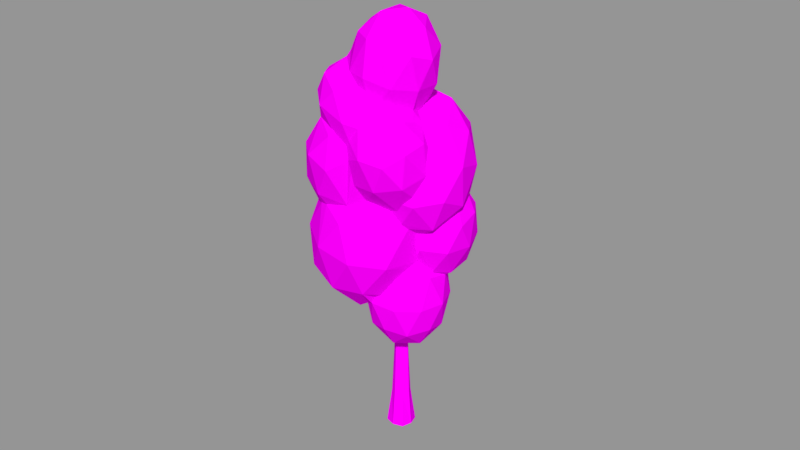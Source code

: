# Source: 7_tree.blend  (saved by Blender 5.0.118; exported with 4.5.12 LTS)
import bpy
from mathutils import Matrix  # noqa: F401  (used for matrix-valued properties, if any)

bpy.ops.wm.read_factory_settings(use_empty=True)
scene = bpy.context.scene
scene.name = 'Scene'

# ---- collections
col_1 = bpy.data.collections.new('Коллекция 1'); scene.collection.children.link(col_1)

# ---- images (referenced by path relative to the original .blend; pixels are not part of the script)
import os
ASSET_DIR = os.environ.get("B2B_ASSET_DIR", "")  # directory of the original .blend (textures are referenced by path, not embedded)
HERE = os.path.dirname(os.path.abspath(__file__))  # packed textures are extracted next to this script under _unpacked/

def load_image(name, relpath, width, height, colorspace="sRGB"):
    """Load a texture the original file referenced (path relative to the .blend, or extracted next to this script)."""
    p = next((c for c in (os.path.join(HERE, relpath), os.path.join(ASSET_DIR, relpath)) if relpath and os.path.exists(c)), "")
    if p:
        img = bpy.data.images.load(p, check_existing=True)
        img.name = name
    else:  # same state as the original file: an image datablock whose file is absent (Cycles renders it pink)
        img = bpy.data.images.new(name, width, height)
        img.source = "FILE"
        img.filepath = "//" + (relpath or name)
    img.colorspace_settings.name = colorspace
    return img
img_7_tree_png = load_image('_7_tree.png', 'newtree/source/tree_X12_+X1_Rock_Pack+bonus_/_7_tree.png', 1024, 1024, 'sRGB')

# ---- materials (node trees are filled in below, after node groups)
mat_7_tree = bpy.data.materials.new('_7_tree')
mat_7_tree.alpha_threshold = 0.0
mat_7_tree.use_backface_culling_lightprobe_volume = False
mat_7_tree.roughness = 0.5

# ---- material node trees
mat_7_tree.use_nodes = True; mat_7_tree.node_tree.nodes.clear()
_N = mat_7_tree.node_tree.nodes; _L = mat_7_tree.node_tree.links
n0 = _N.new('ShaderNodeOutputMaterial'); n0.name = 'Material Output'; n0.location = (300, 300)
n1 = _N.new('ShaderNodeBsdfDiffuse'); n1.name = 'Diffuse BSDF'; n1.location = (10, 300)
n2 = _N.new('ShaderNodeTexImage'); n2.name = 'Image Texture'; n2.location = (-229, 293)
n2.width = 140
n2.image = img_7_tree_png
_L.new(n1.outputs[0], n0.inputs[0])
_L.new(n2.outputs[0], n1.inputs[0])
n0.is_active_output = True

# ---- meshes
me_icosphere_042 = bpy.data.meshes.new('Icosphere.042')
me_icosphere_042.from_pydata([(0.2904, 0.08845, 0.04781), (-0.1046, 0.2802, 0.06088), (0.1046, -0.2802, -0.06088), (-0.2904, -0.08845, -0.04781), (-0.02469, -0.4426, 0.503), (0.09543, -0.2043, 0.5733), (-0.16, -0.08039, 0.5817), (-0.2801, -0.3187, 0.5115), (-0.3215, -0.8634, 1.458), (-0.1053, -0.793, 1.499), (0.2571, -0.1248, -0.00851), (-0.2571, 0.1248, 0.00851), (0.1039, -0.3568, 0.5359), (-0.2886, -0.1663, 0.5489), (0.1209, 0.2399, 0.07074), (-0.1209, -0.2399, -0.07074), (-3.717e-05, -0.07842, 0.5964), (-0.1846, -0.4446, 0.4884), (-0.188, -0.5797, 1.535), (-0.4608, -0.4278, 1.59), (-1.14, -0.1444, 2.112), (-0.2533, 0.02982, 2.24), (0.2309, -0.7285, 2.098), (-1.204, -1.01, 1.891), (-0.868, -0.2701, 2.942), (-0.3122, -0.08981, 1.828), (-0.8334, -0.1922, 1.752), (-0.7114, 0.07672, 2.134), (-1.27, -0.5347, 1.929), (-0.8709, -0.7012, 1.622), (-0.02765, -0.5355, 1.744), (0.09432, -0.2666, 2.126), (-0.373, -0.9134, 1.617), (0.03359, -1.09, 1.916), (-0.8097, -1.256, 1.794), (-1.418, -0.4774, 2.42), (-1.456, -0.9864, 2.29), (-0.5516, 0.002888, 2.622), (-1.073, -0.09954, 2.547), (-0.05363, -0.2093, 2.617), (-1.171, -1.432, 2.207), (-1.258, -0.5513, 2.908), (-1.398, -2.129, 2.711), (-1.832, -1.317, 2.722), (-1.244, -2.393, 3.54), (-2.048, -1.974, 3.42), (-1.948, -1.079, 3.559), (-1.586, -0.9043, 2.757), (-1.386, -1.286, 2.449), (-1.13, -1.763, 2.442), (-0.9166, -2.153, 2.738), (-1.681, -1.756, 2.625), (-1.653, -0.7645, 3.248), (-2.004, -1.139, 3.124), (-1.144, -0.6852, 3.368), (-1.335, -2.388, 3.105), (-0.8263, -2.308, 3.226), (-2.063, -1.665, 3.042), (-1.807, -2.142, 3.035), (-1.717, -2.297, 3.523), (-2.131, -1.525, 3.534), (-1.017, -1.622, 6.217), (-0.4026, -2.301, 6.287), (-0.7839, -3.078, 6.06), (-1.634, -2.879, 5.849), (-1.778, -1.98, 5.946), (-1.365, -2.502, 6.514), (-1.512, -1.621, 5.647), (-1.736, -2.078, 5.514), (-0.5651, -1.528, 5.93), (-1.065, -1.411, 5.806), (-0.1191, -2.456, 5.915), (-0.7906, -3.122, 5.622), (-0.3432, -2.912, 5.781), (-1.652, -2.606, 5.457), (-1.29, -3.005, 5.498), (-1.48, -1.719, 6.146), (-0.6716, -1.908, 6.346), (-0.5345, -2.764, 6.254), (-1.258, -3.104, 5.997), (-1.843, -2.458, 5.93), (-1.237, -2.026, 6.48), (-1.685, -2.236, 6.32), (-0.876, -2.425, 6.521), (-1.1, -2.882, 6.388), (-1.6, -2.765, 6.264), (0.48, -0.9517, 2.201), (0.009438, -0.05354, 2.927), (1.122, -0.6326, 3.092), (0.9835, -1.872, 2.9), (0.2221, -0.4189, 4.074), (-0.002421, -2.424, 3.765), (0.9412, -0.7137, 2.524), (0.2871, -0.3734, 2.427), (0.6646, -0.1858, 2.95), (0.8596, -1.442, 2.411), (1.237, -1.255, 2.935), (0.4511, -2.093, 2.656), (-0.569, -0.17, 3.361), (0.7896, -0.4005, 3.625), (0.1355, -0.06014, 3.528), (1.062, -1.79, 3.503), (1.143, -1.061, 3.615), (-0.1284, -2.418, 3.164), (0.5761, -2.308, 3.33), (-0.4441, -0.3848, 4.036), (-0.06213, -1.421, 1.862), (-0.2241, -2.047, 2.12), (-0.732, -1.656, 2.009), (-0.8348, -2.051, 2.547), (-0.3964, -1.537, 1.848), (0.1802, -1.546, 2.025), (-0.09789, -1.766, 1.913), (0.08501, -1.913, 2.176), (-0.4916, -1.904, 2.0), (-0.9773, -1.541, 2.255), (-0.1957, -2.142, 2.425), (-0.8506, -1.907, 2.251), (-0.5521, -2.137, 2.316), (-0.5547, -2.145, 2.677), (-2.027, -1.688, 3.743), (-1.797, -0.8099, 4.213), (-2.192, -1.977, 4.756), (-1.738, -2.827, 4.348), (-1.488, -0.7125, 3.755), (-2.034, -1.153, 3.916), (-1.248, -0.61, 4.251), (-2.0, -2.339, 3.996), (-1.432, -2.631, 3.884), (-2.132, -1.323, 4.511), (-2.267, -1.839, 4.235), (-1.646, -0.9872, 4.718), (-0.7806, -2.604, 3.944), (-2.097, -2.509, 4.591), (-1.878, -1.673, 5.038), (-1.178, -2.981, 4.411), (-1.857, -2.406, 5.087), (-1.59, -2.906, 4.847), (-0.4285, -2.809, 4.29), (-0.09142, -3.275, 4.991), (-0.9577, -3.31, 4.912), (-0.6383, -3.174, 5.572), (-0.7186, -3.157, 4.549), (-0.2094, -3.136, 4.595), (0.1705, -2.874, 4.757), (-1.239, -3.061, 5.101), (0.09432, -3.006, 5.223), (-0.5205, -3.431, 4.961), (-0.8419, -3.372, 5.302), (-0.2271, -2.947, 5.564), (-0.3327, -3.351, 5.348), (-0.8789, -0.5243, 5.015), (-1.551, -1.153, 5.047), (-0.6161, -0.4804, 4.62), (-1.153, -0.5478, 4.623), (-1.291, -0.7507, 5.095), (-0.4219, -0.6418, 5.09), (-0.839, -0.8089, 5.384), (-1.234, -1.178, 5.403), (-1.048, -1.226, 5.47), (0.04423, -1.509, 5.743), (0.4055, -2.466, 5.643), (-1.342, -1.578, 5.362), (-0.1257, -1.092, 5.448), (-0.5156, -1.285, 5.679), (0.4023, -1.542, 5.51), (0.3388, -2.015, 5.781), (-0.01617, -2.418, 5.827), (0.6147, -2.105, 5.452), (0.4302, -2.564, 5.294), (0.0403, -2.758, 5.526), (0.7697, -2.146, 3.923), (-0.2303, -2.471, 3.923), (0.3225, -0.7694, 4.818), (0.9405, -1.62, 4.818), (0.3089, -2.429, 3.845), (0.9971, -1.929, 4.37), (0.9971, -1.311, 4.37), (0.6338, -2.429, 4.37), (0.6338, -0.811, 4.37), (0.7343, -2.12, 4.896), (0.7343, -1.12, 4.896), (0.2085, -1.12, 5.221), (0.07563, -1.163, 5.221), (0.1658, -1.252, 5.26), (0.4892, -2.125, 5.043), (0.524, -1.709, 5.211), (-0.1756, -0.7347, 4.583), (-0.1419, -0.8654, 4.953), (-0.172, -0.7785, 4.807), (-0.4283, -1.034, 5.396), (-0.2001, -1.012, 5.195), (-0.1074, -1.045, 5.098), (-0.6618, -1.077, 5.452), (-0.7893, -1.193, 5.518), (-1.16, -1.335, 5.411), (-1.322, -1.43, 5.277), (0.09, -2.708, 5.319), (0.1548, -2.662, 5.188), (0.2532, -2.485, 5.02), (0.25, -2.465, 4.828), (0.2021, -2.533, 4.63), (-0.08767, -2.762, 5.471), (-0.04567, -2.586, 4.337), (-0.4256, -2.437, 4.186), (0.2497, -2.375, 4.93), (-0.677, -2.726, 4.29), (-0.8633, -2.867, 4.433), (-1.085, -2.942, 4.603), (-1.3, -2.819, 4.973), (-1.245, -2.891, 4.879), (-1.492, -1.472, 5.091), (-1.454, -1.609, 5.14), (-1.565, -1.108, 4.831), (-1.586, -1.257, 4.914), (-1.038, -0.6678, 4.275), (-0.8979, -0.6947, 4.138), (-1.254, -0.7087, 4.388), (-1.542, -0.9144, 4.632), (-1.016, -0.7025, 3.786), (-0.7385, -0.7411, 4.111), (-0.9168, -0.671, 3.899), (-0.5658, -2.247, 3.869), (-0.7432, -2.208, 3.715), (-0.386, -2.065, 2.752), (-0.3246, -0.7514, 4.288), (-0.1955, -2.364, 3.8), (0.04503, -0.6613, 4.253), (0.3623, -2.265, 3.738), (0.1876, -2.341, 3.752), (0.515, -2.182, 3.774), (-0.1715, -2.061, 2.619), (0.2295, -1.688, 2.348), (0.1489, -1.822, 2.446), (0.06464, -1.936, 2.53), (0.2256, -1.422, 2.235), (0.196, -1.294, 2.234), (0.5319, -0.827, 4.168), (0.8107, -1.133, 4.004), (0.6827, -0.9518, 4.118), (0.8894, -1.444, 3.967), (0.8827, -1.678, 3.853), (0.6517, -2.06, 3.764), (-1.193, -1.501, 5.445), (-1.348, -1.702, 5.316), (-1.376, -1.81, 5.219), (-1.514, -2.169, 5.233), (-1.466, -1.996, 5.246), (-1.496, -2.313, 5.21), (-1.332, -2.615, 5.199), (-1.233, -2.802, 5.275), (-1.069, -1.44, 5.515), (-1.113, -2.968, 5.386), (-0.8737, -3.064, 5.525), (-0.5784, -1.487, 5.723), (-0.8374, -1.42, 5.624), (-0.4157, -1.583, 5.778), (-0.3616, -2.878, 5.591), (-0.6481, -3.037, 5.596), (-0.2232, -1.849, 5.883), (-0.1035, -2.492, 5.755), (-0.146, -2.074, 5.863), (-0.21, -2.707, 5.535), (-1.968, -1.444, 3.759), (-1.972, -1.815, 3.754), (-1.899, -1.248, 3.75), (-1.868, -2.009, 3.755), (-1.76, -2.112, 3.715), (-1.588, -2.233, 3.702), (-1.534, -0.886, 3.662), (-1.319, -2.307, 3.674), (-1.107, -0.8385, 3.602), (-1.276, -0.8352, 3.6), (-1.153, -2.296, 3.635), (-1.013, -2.257, 3.621), (-0.8832, -2.191, 3.639), (-1.027, -0.7166, 3.125), (-1.056, -0.7062, 3.272), (-0.5992, -1.981, 2.848), (-0.7297, -2.014, 2.769), (-0.8434, -1.995, 2.671), (-0.9997, -1.801, 2.506), (-0.7298, -2.168, 3.351), (-0.6666, -2.138, 3.084), (-0.6359, -2.073, 2.95), (0.1092, -1.178, 2.237), (-0.009765, -1.196, 2.0), (-0.2108, -1.269, 1.898), (-1.032, -1.582, 2.429), (-0.5684, -1.408, 1.939), (-0.3572, -1.371, 1.882), (-0.7321, -1.476, 2.025), (-1.241, -1.405, 2.44), (0.2079, -0.9276, 2.222), (-1.456, -0.9162, 2.707), (0.2309, -0.6928, 2.309), (-1.274, -0.705, 2.915), (-0.8583, -0.5438, 3.1), (-0.591, -0.3407, 2.995), (0.06975, -0.3706, 2.499), (0.1713, -0.4969, 2.385), (-0.1423, -0.2525, 2.718), (-0.2825, -0.2403, 2.779), (-0.4544, -0.2734, 2.912), (-0.1748, -0.8946, 1.738), (-0.203, -0.7274, 1.68), (-0.4216, -0.7128, 1.607)], [], [(13, 7, 306), (15, 4, 17), (14, 6, 16), (11, 7, 13), (10, 5, 12), (12, 9, 8), (17, 8, 306), (16, 6, 18), (4, 12, 8), (306, 305, 18), (10, 4, 2), (11, 6, 1), (6, 306, 18), (18, 305, 304, 9), (5, 18, 9), (7, 17, 306), (14, 5, 0), (15, 7, 3), (15, 2, 4), (14, 1, 6), (11, 3, 7), (10, 0, 5), (12, 5, 9), (17, 4, 8), (8, 9, 304, 32), (306, 8, 32), (10, 12, 4), (11, 13, 6), (6, 13, 306), (5, 16, 18), (14, 16, 5), (15, 17, 7), (19, 26, 25), (20, 26, 28), (19, 25, 30), (19, 30, 305, 306), (20, 28, 35), (21, 27, 37), (22, 31, 300, 295), (23, 34, 40), (20, 35, 38), (21, 37, 39), (22, 295, 293), (23, 40, 36), (24, 41, 276, 297), (41, 294, 296), (36, 48, 294), (36, 40, 292, 48), (40, 288, 292), (39, 37, 303, 302, 301), (37, 24, 298, 303), (38, 41, 24), (38, 35, 41), (35, 294, 41), (40, 115, 288), (40, 34, 291, 115), (34, 290, 289, 291), (33, 22, 293, 285), (31, 21, 39), (37, 38, 24), (37, 27, 38), (27, 20, 38), (35, 36, 294), (35, 28, 36), (28, 23, 36), (29, 34, 23), (29, 32, 34), (32, 290, 34), (290, 32, 33), (30, 22, 33), (30, 31, 22), (30, 25, 31), (25, 21, 31), (28, 29, 23), (28, 26, 29), (26, 19, 29), (25, 27, 21), (25, 26, 27), (26, 20, 27), (42, 50, 55), (43, 51, 57), (42, 55, 58), (43, 57, 53), (44, 273, 270), (45, 59, 266), (46, 60, 263, 265), (60, 45, 266, 264), (59, 44, 270, 268), (53, 60, 46), (53, 57, 60), (57, 45, 60), (58, 59, 45), (58, 55, 59), (55, 44, 59), (56, 275, 274, 273, 44), (56, 282, 275), (54, 269, 272, 271), (54, 52, 269), (52, 46, 269), (57, 58, 45), (57, 51, 58), (51, 42, 58), (55, 56, 44), (55, 50, 56), (50, 284, 283, 56), (52, 53, 46), (52, 47, 53), (47, 43, 53), (48, 51, 43), (48, 49, 51), (49, 42, 51), (49, 50, 42), (49, 281, 280, 50), (47, 48, 43), (61, 76, 81), (62, 77, 83), (63, 78, 84), (64, 79, 85), (65, 80, 82), (82, 85, 66), (82, 80, 85), (80, 64, 85), (85, 84, 66), (85, 79, 84), (79, 63, 84), (84, 83, 66), (84, 78, 83), (78, 62, 83), (83, 81, 66), (83, 77, 81), (77, 61, 81), (81, 82, 66), (81, 76, 82), (76, 65, 82), (68, 80, 65), (68, 74, 80), (74, 64, 80), (75, 79, 64), (75, 72, 79), (72, 63, 79), (73, 78, 63), (73, 71, 78), (71, 62, 78), (259, 77, 62), (259, 69, 77), (69, 61, 77), (70, 76, 61), (70, 67, 76), (67, 65, 76), (74, 75, 64), (74, 249, 250, 75), (72, 73, 63), (72, 258, 257, 73), (71, 259, 62), (71, 167, 261, 259), (69, 70, 61), (69, 254, 255, 70), (67, 68, 65), (86, 93, 92), (87, 93, 299, 39, 301, 302), (86, 92, 95), (86, 95, 235), (86, 235, 236, 285, 293), (87, 302, 303, 298, 98), (88, 94, 99), (89, 96, 101), (87, 98, 100), (88, 99, 102), (89, 101, 104), (90, 105, 225, 227), (105, 219, 221, 220), (276, 277, 54, 271, 219), (103, 91, 223), (104, 230, 228, 229, 91), (104, 101, 242, 230), (102, 239, 238, 240), (102, 99, 239), (99, 90, 237, 239), (100, 105, 90), (100, 98, 105), (98, 219, 105), (103, 104, 91), (103, 97, 104), (97, 89, 104), (101, 102, 240, 241), (101, 96, 102), (96, 88, 102), (99, 100, 90), (99, 94, 100), (94, 87, 100), (98, 276, 219), (98, 298, 297, 276), (95, 89, 97), (95, 96, 89), (95, 92, 96), (92, 88, 96), (93, 86, 293, 295, 300), (92, 94, 88), (92, 93, 94), (93, 87, 94), (106, 287, 286), (106, 286, 111), (106, 111, 112), (106, 112, 110), (107, 113, 116), (108, 114, 117), (107, 116, 118), (108, 117, 115), (109, 119, 279, 280), (119, 224, 278), (115, 281, 288), (115, 117, 281), (117, 109, 281), (118, 119, 109), (118, 116, 119), (116, 231, 224, 119), (117, 118, 109), (117, 114, 118), (114, 107, 118), (116, 234, 231), (116, 113, 234), (113, 232, 233, 234), (110, 114, 108), (110, 112, 114), (112, 107, 114), (112, 113, 107), (112, 111, 113), (111, 232, 113), (111, 235, 232), (111, 286, 236, 235), (286, 285, 236), (120, 264, 266, 267, 127), (121, 125, 129), (120, 127, 130), (121, 129, 131), (122, 133, 136), (123, 135, 137), (137, 210, 209, 249), (137, 135, 208, 210), (135, 207, 208), (134, 122, 136), (136, 137, 249), (136, 133, 137), (133, 123, 137), (128, 135, 123), (128, 132, 135), (132, 206, 207, 135), (131, 134, 211, 214, 213), (131, 129, 134), (129, 122, 134), (130, 133, 122), (130, 127, 133), (127, 123, 133), (132, 204, 206), (132, 223, 222, 204), (126, 121, 131), (129, 130, 122), (129, 125, 130), (125, 120, 130), (127, 128, 123), (127, 267, 268, 128), (124, 121, 126), (124, 125, 121), (124, 269, 265, 125), (138, 203, 143), (138, 143, 142), (139, 146, 150), (140, 147, 148), (148, 150, 141), (148, 147, 150), (147, 139, 150), (150, 149, 141), (150, 146, 149), (146, 197, 202, 149), (149, 257, 258, 141), (149, 262, 257), (145, 140, 148), (142, 147, 140), (142, 143, 147), (143, 139, 147), (144, 146, 139), (144, 205, 146), (205, 199, 198, 197, 146), (143, 144, 139), (143, 203, 144), (203, 201, 144), (225, 216, 153), (225, 153, 187), (151, 155, 157), (152, 212, 158), (158, 195, 159), (158, 212, 196, 195), (156, 151, 157), (157, 158, 159, 194), (157, 155, 158), (155, 152, 158), (153, 151, 156), (154, 155, 151), (154, 218, 155), (218, 152, 155), (153, 154, 151), (153, 216, 154), (216, 215, 217, 154), (218, 213, 214, 152), (159, 195, 196, 162), (159, 162, 243, 251), (159, 251, 255, 254, 164), (160, 259, 166), (167, 170, 161), (167, 260, 262, 170), (170, 169, 161), (170, 202, 197, 198, 169), (169, 168, 161), (169, 185, 168), (168, 166, 161), (168, 165, 166), (165, 160, 166), (166, 167, 161), (166, 259, 261, 167), (163, 160, 165), (164, 259, 160), (164, 254, 256, 259), (163, 164, 160), (163, 190, 193, 164), (162, 212, 245, 244), (162, 196, 212), (171, 242, 241), (171, 241, 176), (172, 175, 203), (171, 176, 178), (200, 180, 185, 205), (173, 188, 182), (174, 181, 186), (186, 182, 184), (186, 181, 182), (181, 173, 182), (182, 183, 184), (182, 188, 192, 183), (180, 174, 186), (177, 181, 174), (177, 179, 181), (179, 173, 181), (227, 189, 188, 173), (227, 225, 187, 189), (203, 200, 201), (178, 180, 200), (178, 176, 180), (176, 174, 180), (179, 227, 173), (179, 237, 227), (203, 178, 200), (203, 175, 178), (175, 171, 178), (176, 177, 174), (176, 241, 177), (168, 186, 165), (184, 183, 163, 165), (185, 186, 168), (186, 184, 165), (194, 193, 190, 157), (192, 156, 190, 191), (187, 153, 156), (191, 190, 163), (192, 188, 189, 187, 156), (157, 190, 156), (192, 191, 163, 183), (198, 199, 205, 169), (204, 203, 138), (205, 185, 169), (201, 200, 205, 144), (202, 262, 149), (217, 215, 126), (214, 211, 212, 152), (217, 218, 154), (208, 142, 140), (204, 222, 172), (206, 204, 138), (249, 209, 145), (208, 207, 142), (207, 206, 138, 142), (208, 140, 145), (209, 210, 208, 145), (213, 218, 131), (238, 239, 179, 177), (228, 230, 242, 171, 175), (225, 220, 216), (222, 226, 172), (226, 91, 229, 175, 172), (220, 221, 126, 215, 216), (229, 228, 175), (231, 234, 233, 232, 97), (231, 97, 103), (224, 231, 103, 283, 284), (227, 237, 90), (219, 271, 272, 124), (241, 240, 238, 177), (221, 219, 124, 126), (97, 232, 235, 95), (239, 237, 179), (251, 243, 67, 70), (256, 254, 69), (71, 260, 167), (247, 245, 212, 211, 134), (245, 247, 246, 248, 68), (257, 262, 73), (255, 251, 70), (262, 260, 71, 73), (252, 145, 148), (258, 72, 253, 141), (75, 252, 253, 72), (243, 162, 244, 245, 67), (249, 248, 246, 136), (248, 249, 74), (262, 202, 170), (252, 250, 249, 145), (248, 74, 68), (253, 252, 148, 141), (250, 252, 75), (246, 247, 134, 136), (268, 270, 273, 128), (265, 269, 46), (278, 279, 119), (275, 282, 223), (280, 279, 278, 284, 50), (283, 282, 56), (264, 120, 263, 60), (268, 267, 266, 59), (272, 269, 124), (282, 283, 103, 223), (284, 278, 224), (265, 263, 120, 125), (274, 275, 223, 132), (280, 281, 109), (273, 274, 132, 128), (286, 287, 290, 33), (48, 292, 288, 49), (290, 287, 106, 110), (296, 276, 41), (296, 52, 54), (297, 298, 24), (288, 281, 49), (115, 291, 108), (39, 299, 300, 31), (289, 290, 110), (291, 289, 110, 108), (296, 47, 52), (296, 294, 47), (300, 299, 93), (32, 304, 305, 30, 33), (19, 306, 32, 29), (47, 294, 48), (67, 245, 68), (223, 91, 226, 222), (101, 241, 242), (172, 203, 204), (186, 185, 180), (193, 194, 159, 164), (131, 218, 217, 126), (220, 225, 105), (69, 259, 256), (277, 276, 296, 54), (285, 286, 33)])
_uv = me_icosphere_042.uv_layers.new(name='UVMap')
_uv.uv.foreach_set('vector', [0.6376, 0.6996, 0.6553, 0.7021, 0.6498, 0.8281, 0.9869, 0.4781, 0.9674, 0.4257, 0.9854, 0.4268, 0.9908, 0.9361, 0.9713, 0.8744, 0.9891, 0.8743, 0.6296, 0.6349, 0.6553, 0.7021, 0.6376, 0.6996, 0.9632, 0.5515, 0.9808, 0.6129, 0.9652, 0.6118, 0.1975, 0.326, 0.2232, 0.3795, 0.2107, 0.3894, 0.6708, 0.7014, 0.6731, 0.8163, 0.6498, 0.8281, 0.9891, 0.8743, 0.9713, 0.8744, 0.9902, 0.7704, 0.9503, 0.6197, 0.9652, 0.6118, 0.9515, 0.7278, 0.965, 0.7528, 0.9908, 0.7479, 0.9902, 0.7704, 0.9632, 0.5515, 0.9503, 0.6197, 0.9399, 0.5607, 0.946, 0.9277, 0.9713, 0.8744, 0.9667, 0.9396, 0.9713, 0.8744, 0.965, 0.7528, 0.9902, 0.7704, 0.9871, 0.7198, 0.9808, 0.7355, 0.9699, 0.7412, 0.969, 0.7146, 0.9808, 0.6129, 0.9871, 0.7198, 0.969, 0.7146, 0.6553, 0.7021, 0.6708, 0.7014, 0.6498, 0.8281, 0.9568, 0.1483, 0.9819, 0.1036, 0.9819, 0.1531, 0.5469, 0.9397, 0.5712, 0.8853, 0.5719, 0.9397, 0.9583, 0.5406, 0.935, 0.5303, 0.9583, 0.481, 0.9908, 0.9361, 0.9667, 0.9396, 0.9713, 0.8744, 0.6296, 0.6349, 0.654, 0.6399, 0.6553, 0.7021, 0.9632, 0.5515, 0.9871, 0.5501, 0.9808, 0.6129, 0.9652, 0.6118, 0.9808, 0.6129, 0.969, 0.7146, 0.9854, 0.4268, 0.9674, 0.4257, 0.9869, 0.332, 0.246, 0.3267, 0.2663, 0.3105, 0.2748, 0.3325, 0.2505, 0.34, 0.6498, 0.8281, 0.6731, 0.8163, 0.6711, 0.8356, 0.9632, 0.5515, 0.9652, 0.6118, 0.9503, 0.6197, 0.946, 0.9277, 0.9549, 0.8679, 0.9713, 0.8744, 0.9713, 0.8744, 0.9549, 0.8679, 0.965, 0.7528, 0.9819, 0.1036, 0.9655, 0.09884, 0.9803, 0.008923, 0.9568, 0.1483, 0.9655, 0.09884, 0.9819, 0.1036, 0.6731, 0.6373, 0.6708, 0.7014, 0.6553, 0.7021, 0.3434, 0.03303, 0.3909, 0.008923, 0.3723, 0.05264, 0.5876, 0.3605, 0.6299, 0.332, 0.6272, 0.3856, 0.3434, 0.03303, 0.3723, 0.05264, 0.3254, 0.08147, 0.04599, 0.08547, 0.09923, 0.07832, 0.08604, 0.1023, 0.06082, 0.1097, 0.5876, 0.3605, 0.6272, 0.3856, 0.5784, 0.4172, 0.4092, 0.08407, 0.4296, 0.03892, 0.4568, 0.08927, 0.3295, 0.1331, 0.364, 0.1115, 0.3689, 0.143, 0.3489, 0.1476, 0.009499, 0.1885, 0.0518, 0.1862, 0.04308, 0.2369, 0.5876, 0.3605, 0.5784, 0.4172, 0.5509, 0.3831, 0.4092, 0.08407, 0.4568, 0.08927, 0.4163, 0.1341, 0.5764, 0.3096, 0.581, 0.2878, 0.5965, 0.3096, 0.6673, 0.4215, 0.6736, 0.4769, 0.6252, 0.453, 0.919, 0.1011, 0.9095, 0.04862, 0.9499, 0.0535, 0.948, 0.08037, 0.9095, 0.04862, 0.9067, 0.008923, 0.9189, 0.03634, 0.6252, 0.453, 0.6364, 0.4867, 0.5861, 0.4743, 0.6252, 0.453, 0.6736, 0.4769, 0.6503, 0.492, 0.6364, 0.4867, 0.5433, 0.2917, 0.5258, 0.3158, 0.5167, 0.2878, 0.946, 0.1788, 0.9003, 0.1515, 0.9441, 0.1363, 0.9441, 0.155, 0.9499, 0.1668, 0.9003, 0.1515, 0.919, 0.1011, 0.9452, 0.1188, 0.9441, 0.1363, 0.8679, 0.1012, 0.9095, 0.04862, 0.919, 0.1011, 0.8679, 0.1012, 0.8614, 0.04703, 0.9095, 0.04862, 0.5784, 0.4172, 0.5861, 0.4743, 0.549, 0.4506, 0.5433, 0.2917, 0.5433, 0.3166, 0.5258, 0.3158, 0.04308, 0.2369, 0.0518, 0.1862, 0.07839, 0.2109, 0.06808, 0.2384, 0.0518, 0.1862, 0.104, 0.1762, 0.08761, 0.1928, 0.07839, 0.2109, 0.1334, 0.1316, 0.1483, 0.09568, 0.1592, 0.1196, 0.1594, 0.1479, 0.364, 0.1115, 0.4092, 0.08407, 0.4163, 0.1341, 0.9003, 0.1515, 0.8679, 0.1012, 0.919, 0.1011, 0.9003, 0.1515, 0.8521, 0.15, 0.8679, 0.1012, 0.8521, 0.15, 0.837, 0.09835, 0.8679, 0.1012, 0.5784, 0.4172, 0.6252, 0.453, 0.5861, 0.4743, 0.5784, 0.4172, 0.6272, 0.3856, 0.6252, 0.453, 0.6272, 0.3856, 0.6673, 0.4215, 0.6252, 0.453, 0.01767, 0.1329, 0.0518, 0.1862, 0.009499, 0.1885, 0.01767, 0.1329, 0.07325, 0.1256, 0.0518, 0.1862, 0.07325, 0.1256, 0.104, 0.1762, 0.0518, 0.1862, 0.104, 0.1762, 0.07325, 0.1256, 0.1334, 0.1316, 0.09923, 0.07832, 0.1483, 0.09568, 0.1334, 0.1316, 0.3254, 0.08147, 0.364, 0.1115, 0.3295, 0.1331, 0.3254, 0.08147, 0.3723, 0.05264, 0.364, 0.1115, 0.3723, 0.05264, 0.4092, 0.08407, 0.364, 0.1115, 0.6272, 0.3856, 0.6767, 0.3678, 0.6673, 0.4215, 0.6272, 0.3856, 0.6299, 0.332, 0.6767, 0.3678, 0.009302, 0.09007, 0.04599, 0.08547, 0.01767, 0.1329, 0.3723, 0.05264, 0.4296, 0.03892, 0.4092, 0.08407, 0.3723, 0.05264, 0.3909, 0.008923, 0.4296, 0.03892, 0.3909, 0.008923, 0.441, 0.009687, 0.4296, 0.03892, 0.0705, 0.3309, 0.1193, 0.3089, 0.1049, 0.3661, 0.6027, 0.5205, 0.6475, 0.5469, 0.595, 0.5778, 0.0705, 0.3309, 0.1049, 0.3661, 0.04699, 0.3661, 0.6027, 0.5205, 0.595, 0.5778, 0.5516, 0.5367, 0.6651, 0.8556, 0.6475, 0.8581, 0.6511, 0.8422, 0.7216, 0.9355, 0.7354, 0.8891, 0.7623, 0.9218, 0.4635, 0.7033, 0.4842, 0.6587, 0.5027, 0.6772, 0.4916, 0.696, 0.7412, 0.9672, 0.7216, 0.9355, 0.7623, 0.9218, 0.7633, 0.9414, 0.7354, 0.8891, 0.7492, 0.8381, 0.7633, 0.852, 0.76, 0.8826, 0.5516, 0.5367, 0.5426, 0.6, 0.5135, 0.5583, 0.5516, 0.5367, 0.595, 0.5778, 0.5426, 0.6, 0.595, 0.5778, 0.5875, 0.6283, 0.5426, 0.6, 0.6835, 0.897, 0.7354, 0.8891, 0.7216, 0.9355, 0.6835, 0.897, 0.6997, 0.8398, 0.7354, 0.8891, 0.6997, 0.8398, 0.7492, 0.8381, 0.7354, 0.8891, 0.6651, 0.9136, 0.6296, 0.8814, 0.6407, 0.871, 0.6475, 0.8581, 0.6651, 0.8556, 0.6651, 0.9136, 0.6415, 0.9155, 0.6296, 0.8814, 0.4657, 0.8027, 0.4793, 0.7527, 0.4854, 0.7798, 0.495, 0.795, 0.4657, 0.8027, 0.4354, 0.7519, 0.4793, 0.7527, 0.4354, 0.7519, 0.4635, 0.7033, 0.4793, 0.7527, 0.595, 0.5778, 0.6386, 0.6102, 0.5875, 0.6283, 0.595, 0.5778, 0.6475, 0.5469, 0.6386, 0.6102, 0.6475, 0.5469, 0.6767, 0.5757, 0.6386, 0.6102, 0.6997, 0.8398, 0.7294, 0.7955, 0.7492, 0.8381, 0.1049, 0.3661, 0.1193, 0.3089, 0.1571, 0.3369, 0.1193, 0.3089, 0.1538, 0.295, 0.1596, 0.3076, 0.1571, 0.3369, 0.5248, 0.5026, 0.5516, 0.5367, 0.5135, 0.5583, 0.5248, 0.5026, 0.5772, 0.4804, 0.5516, 0.5367, 0.5772, 0.4804, 0.6027, 0.5205, 0.5516, 0.5367, 0.6364, 0.4867, 0.6475, 0.5469, 0.6027, 0.5205, 0.02871, 0.2443, 0.07025, 0.2736, 0.02556, 0.3089, 0.07025, 0.2736, 0.0705, 0.3309, 0.02556, 0.3089, 0.07025, 0.2736, 0.1193, 0.3089, 0.0705, 0.3309, 0.07025, 0.2736, 0.08737, 0.2726, 0.1174, 0.2882, 0.1193, 0.3089, 0.5772, 0.4804, 0.6364, 0.4867, 0.6027, 0.5205, 0.8618, 0.3781, 0.9161, 0.3752, 0.8933, 0.4278, 0.8164, 0.4524, 0.8314, 0.4171, 0.8666, 0.4715, 0.05586, 0.8191, 0.08626, 0.7803, 0.1054, 0.8369, 0.9253, 0.6495, 0.8856, 0.6815, 0.8856, 0.6213, 0.2825, 0.7331, 0.2423, 0.6969, 0.2848, 0.6889, 0.9513, 0.4296, 0.9606, 0.4744, 0.9218, 0.4706, 0.887, 0.5836, 0.933, 0.6065, 0.8856, 0.6213, 0.933, 0.6065, 0.9253, 0.6495, 0.8856, 0.6213, 0.8856, 0.6213, 0.8396, 0.6587, 0.847, 0.6107, 0.8856, 0.6213, 0.8856, 0.6815, 0.8396, 0.6587, 0.8856, 0.6815, 0.847, 0.7131, 0.8396, 0.6587, 0.1054, 0.8369, 0.1379, 0.7882, 0.1437, 0.8324, 0.1054, 0.8369, 0.08626, 0.7803, 0.1379, 0.7882, 0.08626, 0.7803, 0.1112, 0.7361, 0.1379, 0.7882, 0.8666, 0.4715, 0.8933, 0.4278, 0.9218, 0.4706, 0.8666, 0.4715, 0.8314, 0.4171, 0.8933, 0.4278, 0.8314, 0.4171, 0.8618, 0.3781, 0.8933, 0.4278, 0.8933, 0.4278, 0.9513, 0.4296, 0.9218, 0.4706, 0.8933, 0.4278, 0.9161, 0.3752, 0.9513, 0.4296, 0.9161, 0.3752, 0.9606, 0.3811, 0.9513, 0.4296, 0.2423, 0.7601, 0.2423, 0.6969, 0.2825, 0.7331, 0.2423, 0.7601, 0.191, 0.7283, 0.2423, 0.6969, 0.191, 0.7283, 0.1952, 0.6789, 0.2423, 0.6969, 0.933, 0.7039, 0.8856, 0.6815, 0.9253, 0.6495, 0.933, 0.7039, 0.887, 0.7412, 0.8856, 0.6815, 0.887, 0.7412, 0.847, 0.7131, 0.8856, 0.6815, 0.02764, 0.7655, 0.08626, 0.7803, 0.05586, 0.8191, 0.02764, 0.7655, 0.06016, 0.7167, 0.08626, 0.7803, 0.06016, 0.7167, 0.1112, 0.7361, 0.08626, 0.7803, 0.09142, 0.6789, 0.1437, 0.7294, 0.1112, 0.7361, 0.7702, 0.9238, 0.8092, 0.8894, 0.8314, 0.9211, 0.8159, 0.3579, 0.8618, 0.3781, 0.8314, 0.4171, 0.8682, 0.332, 0.9161, 0.3752, 0.8618, 0.3781, 0.8682, 0.332, 0.9263, 0.3338, 0.9161, 0.3752, 0.9263, 0.3338, 0.9606, 0.3811, 0.9161, 0.3752, 0.191, 0.7283, 0.1505, 0.7078, 0.1952, 0.6789, 0.191, 0.7283, 0.1636, 0.758, 0.1505, 0.7417, 0.1505, 0.7078, 0.01052, 0.8129, 0.02764, 0.7655, 0.05586, 0.8191, 0.01052, 0.8129, 0.009302, 0.7947, 0.01106, 0.76, 0.02764, 0.7655, 0.06016, 0.7167, 0.09142, 0.6789, 0.1112, 0.7361, 0.06016, 0.7167, 0.05124, 0.7038, 0.07582, 0.6892, 0.09142, 0.6789, 0.8159, 0.3579, 0.8682, 0.332, 0.8618, 0.3781, 0.8092, 0.8894, 0.794, 0.8727, 0.803, 0.8428, 0.8314, 0.8365, 0.2848, 0.7913, 0.2423, 0.7601, 0.2825, 0.7331, 0.3118, 0.1666, 0.3721, 0.1516, 0.3242, 0.2198, 0.4464, 0.1574, 0.3721, 0.1516, 0.3909, 0.1397, 0.4163, 0.1341, 0.4275, 0.1357, 0.4413, 0.1287, 0.1854, 0.1067, 0.237, 0.07335, 0.2499, 0.1389, 0.1854, 0.1067, 0.2499, 0.1389, 0.1793, 0.1637, 0.1854, 0.1067, 0.1793, 0.1637, 0.1718, 0.1537, 0.1594, 0.1479, 0.1592, 0.1196, 0.4464, 0.1574, 0.4413, 0.1287, 0.4606, 0.1259, 0.4719, 0.1231, 0.5099, 0.1468, 0.365, 0.2734, 0.4034, 0.2144, 0.4407, 0.2796, 0.6924, 0.7097, 0.6835, 0.6384, 0.7461, 0.6793, 0.4464, 0.1574, 0.5099, 0.1468, 0.4885, 0.2114, 0.365, 0.2734, 0.4407, 0.2796, 0.3846, 0.3254, 0.6924, 0.7097, 0.7461, 0.6793, 0.7563, 0.759, 0.3782, 0.8017, 0.3793, 0.7306, 0.4286, 0.7481, 0.414, 0.7867, 0.3793, 0.7306, 0.4008, 0.6587, 0.4036, 0.6733, 0.4212, 0.6986, 0.4576, 0.8129, 0.4654, 0.81, 0.4657, 0.8027, 0.495, 0.795, 0.5027, 0.8107, 0.2324, 0.9207, 0.167, 0.9407, 0.1662, 0.8552, 0.7563, 0.759, 0.8034, 0.7373, 0.8088, 0.7546, 0.8204, 0.7709, 0.8327, 0.7888, 0.7563, 0.759, 0.7461, 0.6793, 0.7947, 0.7189, 0.8034, 0.7373, 0.7557, 0.6052, 0.8327, 0.6058, 0.813, 0.6185, 0.8031, 0.6434, 0.3846, 0.3254, 0.4407, 0.2796, 0.4587, 0.3228, 0.3439, 0.8464, 0.3782, 0.8017, 0.4201, 0.8335, 0.4276, 0.8464, 0.3118, 0.7776, 0.3793, 0.7306, 0.3782, 0.8017, 0.3118, 0.7776, 0.3196, 0.6967, 0.3793, 0.7306, 0.3196, 0.6967, 0.4008, 0.6587, 0.3793, 0.7306, 0.2324, 0.9207, 0.2094, 0.9906, 0.167, 0.9407, 0.2256, 0.3076, 0.2455, 0.2284, 0.2979, 0.2671, 0.2455, 0.2284, 0.3009, 0.1899, 0.2979, 0.2671, 0.7461, 0.6793, 0.7557, 0.6052, 0.8031, 0.6434, 0.7913, 0.6685, 0.7461, 0.6793, 0.6835, 0.6384, 0.7557, 0.6052, 0.6835, 0.6384, 0.7089, 0.5836, 0.7557, 0.6052, 0.4407, 0.2796, 0.4885, 0.2114, 0.5099, 0.2683, 0.4407, 0.2796, 0.4034, 0.2144, 0.4885, 0.2114, 0.4034, 0.2144, 0.4464, 0.1574, 0.4885, 0.2114, 0.289, 0.9259, 0.2392, 0.8862, 0.289, 0.8393, 0.289, 0.9259, 0.2485, 0.9388, 0.2469, 0.9068, 0.2392, 0.8862, 0.2499, 0.1389, 0.3009, 0.1899, 0.2455, 0.2284, 0.2499, 0.1389, 0.305, 0.1223, 0.3009, 0.1899, 0.2499, 0.1389, 0.237, 0.07335, 0.305, 0.1223, 0.3242, 0.2198, 0.365, 0.2734, 0.3126, 0.2884, 0.1568, 0.07335, 0.1854, 0.1067, 0.1592, 0.1196, 0.1572, 0.1006, 0.1481, 0.08899, 0.3242, 0.2198, 0.4034, 0.2144, 0.365, 0.2734, 0.3242, 0.2198, 0.3721, 0.1516, 0.4034, 0.2144, 0.3721, 0.1516, 0.4464, 0.1574, 0.4034, 0.2144, 0.9055, 0.4885, 0.9282, 0.481, 0.9227, 0.5017, 0.9055, 0.4885, 0.9227, 0.5017, 0.8887, 0.5197, 0.1334, 0.1644, 0.1692, 0.1692, 0.1448, 0.1994, 0.1334, 0.1644, 0.1448, 0.1994, 0.1045, 0.1919, 0.1526, 0.2392, 0.1805, 0.2131, 0.1736, 0.258, 0.465, 0.8891, 0.4354, 0.8922, 0.4461, 0.8525, 0.1526, 0.2392, 0.1736, 0.258, 0.1336, 0.2721, 0.465, 0.8891, 0.4461, 0.8525, 0.4874, 0.8584, 0.8631, 0.5345, 0.8561, 0.4994, 0.8796, 0.5122, 0.8774, 0.5289, 0.8561, 0.4994, 0.8585, 0.481, 0.8819, 0.4961, 0.4874, 0.8584, 0.467, 0.8246, 0.4888, 0.8377, 0.4874, 0.8584, 0.4461, 0.8525, 0.467, 0.8246, 0.4461, 0.8525, 0.4394, 0.8196, 0.467, 0.8246, 0.8241, 0.5214, 0.8561, 0.4994, 0.8631, 0.5345, 0.8241, 0.5214, 0.8159, 0.4822, 0.8561, 0.4994, 0.9353, 0.2711, 0.9583, 0.2735, 0.9698, 0.2975, 0.9573, 0.3125, 0.8445, 0.5569, 0.8241, 0.5214, 0.8631, 0.5345, 0.0933, 0.2646, 0.1158, 0.2358, 0.1336, 0.2721, 0.1158, 0.2358, 0.1526, 0.2392, 0.1336, 0.2721, 0.9353, 0.2711, 0.9594, 0.2426, 0.9583, 0.2735, 0.9353, 0.2711, 0.9295, 0.223, 0.9594, 0.2426, 0.9295, 0.223, 0.9609, 0.206, 0.9601, 0.2251, 0.9594, 0.2426, 0.1045, 0.1919, 0.1158, 0.2358, 0.08407, 0.2264, 0.1045, 0.1919, 0.1448, 0.1994, 0.1158, 0.2358, 0.1448, 0.1994, 0.1526, 0.2392, 0.1158, 0.2358, 0.1448, 0.1994, 0.1805, 0.2131, 0.1526, 0.2392, 0.1448, 0.1994, 0.1692, 0.1692, 0.1805, 0.2131, 0.9423, 0.1865, 0.9609, 0.206, 0.9295, 0.223, 0.9423, 0.1865, 0.9698, 0.1855, 0.9609, 0.206, 0.8887, 0.5197, 0.9227, 0.5017, 0.9143, 0.5369, 0.9046, 0.5403, 0.9227, 0.5017, 0.9282, 0.5306, 0.9143, 0.5369, 0.714, 0.4664, 0.7078, 0.4539, 0.6959, 0.4355, 0.6835, 0.4283, 0.7115, 0.3905, 0.7872, 0.5451, 0.7532, 0.5157, 0.809, 0.4752, 0.714, 0.4664, 0.7115, 0.3905, 0.766, 0.429, 0.5389, 0.8519, 0.5135, 0.7808, 0.5745, 0.8099, 0.9224, 0.8944, 0.884, 0.8681, 0.9392, 0.837, 0.8431, 0.8243, 0.8396, 0.7599, 0.8926, 0.7958, 0.8926, 0.7958, 0.8937, 0.7604, 0.907, 0.7668, 0.9392, 0.773, 0.8926, 0.7958, 0.8396, 0.7599, 0.861, 0.7479, 0.8937, 0.7604, 0.5502, 0.3149, 0.5695, 0.2878, 0.5695, 0.3198, 0.5605, 0.7231, 0.515, 0.7042, 0.5628, 0.6514, 0.9392, 0.837, 0.8926, 0.7958, 0.9392, 0.773, 0.9392, 0.837, 0.884, 0.8681, 0.8926, 0.7958, 0.884, 0.8681, 0.8431, 0.8243, 0.8926, 0.7958, 0.7395, 0.07009, 0.708, 0.1353, 0.687, 0.0763, 0.7395, 0.07009, 0.7825, 0.1287, 0.708, 0.1353, 0.7825, 0.1287, 0.7671, 0.1611, 0.7379, 0.1587, 0.708, 0.1353, 0.5745, 0.8099, 0.5605, 0.7231, 0.6044, 0.7462, 0.588, 0.7747, 0.5872, 0.7937, 0.5745, 0.8099, 0.5135, 0.7808, 0.5605, 0.7231, 0.5135, 0.7808, 0.515, 0.7042, 0.5605, 0.7231, 0.766, 0.429, 0.7674, 0.35, 0.809, 0.3976, 0.766, 0.429, 0.7115, 0.3905, 0.7674, 0.35, 0.7115, 0.3905, 0.7163, 0.332, 0.7674, 0.35, 0.7825, 0.1287, 0.8122, 0.1645, 0.7671, 0.1611, 0.7825, 0.1287, 0.827, 0.102, 0.8302, 0.1272, 0.8122, 0.1645, 0.5996, 0.8786, 0.5389, 0.8519, 0.5745, 0.8099, 0.809, 0.4752, 0.766, 0.429, 0.809, 0.3976, 0.809, 0.4752, 0.7532, 0.5157, 0.766, 0.429, 0.7532, 0.5157, 0.714, 0.4664, 0.766, 0.429, 0.7241, 0.01292, 0.7395, 0.07009, 0.687, 0.0763, 0.7241, 0.01292, 0.7689, 0.008923, 0.7701, 0.02887, 0.7395, 0.07009, 0.4854, 0.634, 0.4366, 0.652, 0.4283, 0.6086, 0.7338, 0.577, 0.7532, 0.5157, 0.7872, 0.5451, 0.7338, 0.577, 0.7193, 0.5614, 0.7277, 0.5142, 0.7532, 0.5157, 0.7762, 0.1866, 0.8191, 0.2121, 0.7518, 0.2364, 0.7762, 0.1866, 0.7518, 0.2364, 0.7182, 0.1906, 0.1793, 0.4392, 0.1394, 0.4591, 0.153, 0.398, 0.8398, 0.2226, 0.8747, 0.1855, 0.8831, 0.234, 0.8831, 0.234, 0.9227, 0.1985, 0.9214, 0.2449, 0.8831, 0.234, 0.8747, 0.1855, 0.9227, 0.1985, 0.1933, 0.3963, 0.1793, 0.4392, 0.153, 0.398, 0.153, 0.398, 0.105, 0.4201, 0.1207, 0.3728, 0.153, 0.398, 0.1394, 0.4591, 0.105, 0.4201, 0.1394, 0.4591, 0.1095, 0.4716, 0.1, 0.4467, 0.105, 0.4201, 0.5787, 0.9034, 0.5898, 0.9107, 0.5961, 0.9467, 0.5878, 0.9548, 0.5787, 0.9034, 0.5961, 0.8853, 0.5898, 0.9107, 0.837, 0.2688, 0.8398, 0.2226, 0.8831, 0.234, 0.7182, 0.1906, 0.6936, 0.2416, 0.6772, 0.1954, 0.7182, 0.1906, 0.7518, 0.2364, 0.6936, 0.2416, 0.7518, 0.2364, 0.7343, 0.2734, 0.6936, 0.2416, 0.1713, 0.495, 0.1394, 0.4591, 0.1793, 0.4392, 0.1713, 0.495, 0.1203, 0.5225, 0.1394, 0.4591, 0.1203, 0.5225, 0.1201, 0.5121, 0.1179, 0.4858, 0.1095, 0.4716, 0.1394, 0.4591, 0.7518, 0.2364, 0.7942, 0.2658, 0.7343, 0.2734, 0.7518, 0.2364, 0.8191, 0.2121, 0.7942, 0.2658, 0.8191, 0.2121, 0.8302, 0.2464, 0.7942, 0.2658, 0.4304, 0.511, 0.444, 0.5719, 0.3855, 0.5485, 0.4304, 0.511, 0.3855, 0.5485, 0.3977, 0.4931, 0.5336, 0.072, 0.5829, 0.05107, 0.5681, 0.1088, 0.6335, 0.04252, 0.6703, 0.07474, 0.6268, 0.09151, 0.6268, 0.09151, 0.636, 0.1046, 0.6211, 0.1132, 0.6268, 0.09151, 0.6703, 0.07474, 0.6505, 0.08677, 0.636, 0.1046, 0.5167, 0.12, 0.5336, 0.072, 0.5681, 0.1088, 0.5681, 0.1088, 0.6268, 0.09151, 0.6211, 0.1132, 0.603, 0.1366, 0.5681, 0.1088, 0.5829, 0.05107, 0.6268, 0.09151, 0.5829, 0.05107, 0.6335, 0.04252, 0.6268, 0.09151, 0.3855, 0.5485, 0.3424, 0.5658, 0.3384, 0.5142, 0.5407, 0.02646, 0.5829, 0.05107, 0.5336, 0.072, 0.5407, 0.02646, 0.5985, 0.008923, 0.5829, 0.05107, 0.5985, 0.008923, 0.6335, 0.04252, 0.5829, 0.05107, 0.3855, 0.5485, 0.3856, 0.597, 0.3424, 0.5658, 0.3855, 0.5485, 0.444, 0.5719, 0.3856, 0.597, 0.444, 0.5719, 0.4278, 0.5849, 0.4158, 0.602, 0.3856, 0.597, 0.2977, 0.5547, 0.2909, 0.5842, 0.2919, 0.6031, 0.2748, 0.5997, 0.6211, 0.1132, 0.636, 0.1046, 0.6505, 0.08677, 0.6676, 0.09614, 0.6211, 0.1132, 0.6676, 0.09614, 0.6538, 0.1106, 0.6428, 0.1228, 0.6211, 0.1132, 0.6428, 0.1228, 0.6295, 0.1481, 0.6217, 0.1786, 0.5985, 0.1731, 0.5839, 0.2334, 0.6357, 0.2329, 0.6103, 0.2812, 0.04381, 0.4558, 0.09477, 0.4548, 0.06337, 0.4962, 0.8654, 0.9481, 0.8552, 0.9409, 0.8396, 0.9139, 0.8654, 0.902, 0.09477, 0.4548, 0.1014, 0.509, 0.06337, 0.4962, 0.09477, 0.4548, 0.1, 0.4467, 0.1095, 0.4716, 0.1179, 0.4858, 0.1014, 0.509, 0.1014, 0.509, 0.05453, 0.5435, 0.06337, 0.4962, 0.1014, 0.509, 0.09243, 0.5514, 0.05453, 0.5435, 0.05453, 0.5435, 0.01894, 0.5106, 0.06337, 0.4962, 0.05453, 0.5435, 0.009302, 0.5562, 0.01894, 0.5106, 0.5559, 0.2513, 0.5839, 0.2334, 0.6103, 0.2812, 0.01894, 0.5106, 0.04381, 0.4558, 0.06337, 0.4962, 0.6103, 0.2812, 0.6357, 0.2329, 0.6498, 0.2474, 0.6703, 0.2702, 0.5486, 0.1845, 0.5839, 0.2334, 0.5559, 0.2513, 0.5985, 0.1731, 0.6357, 0.2329, 0.5839, 0.2334, 0.5985, 0.1731, 0.6217, 0.1786, 0.6214, 0.1995, 0.6357, 0.2329, 0.5486, 0.1845, 0.5985, 0.1731, 0.5839, 0.2334, 0.5486, 0.1845, 0.5616, 0.1535, 0.5823, 0.1388, 0.5985, 0.1731, 0.2636, 0.8218, 0.2482, 0.8326, 0.2347, 0.8144, 0.25, 0.816, 0.6676, 0.09614, 0.6505, 0.08677, 0.6703, 0.07474, 0.2483, 0.514, 0.27, 0.5051, 0.2901, 0.5455, 0.2483, 0.514, 0.2901, 0.5455, 0.2316, 0.5481, 0.04978, 0.9521, 0.009302, 0.9163, 0.06176, 0.9042, 0.1933, 0.626, 0.138, 0.6362, 0.1738, 0.5772, 0.1358, 0.5221, 0.105, 0.5787, 0.09243, 0.5514, 0.1203, 0.5225, 0.2063, 0.5718, 0.2546, 0.5547, 0.2496, 0.611, 0.07619, 0.6285, 0.03364, 0.6371, 0.04776, 0.5706, 0.2679, 0.6666, 0.2496, 0.611, 0.2639, 0.6185, 0.2679, 0.6666, 0.2001, 0.6256, 0.2496, 0.611, 0.2001, 0.6256, 0.2063, 0.5718, 0.2496, 0.611, 0.2496, 0.611, 0.2639, 0.6045, 0.2639, 0.6185, 0.2496, 0.611, 0.2546, 0.5547, 0.2679, 0.5771, 0.2639, 0.6045, 0.105, 0.5787, 0.07619, 0.6285, 0.04776, 0.5706, 0.4397, 0.3524, 0.3757, 0.38, 0.3985, 0.3351, 0.4397, 0.3524, 0.4252, 0.4137, 0.3757, 0.38, 0.4252, 0.4137, 0.3738, 0.4394, 0.3757, 0.38, 0.4327, 0.4804, 0.3741, 0.4871, 0.3603, 0.4774, 0.3738, 0.4394, 0.4327, 0.4804, 0.4304, 0.511, 0.3977, 0.4931, 0.3741, 0.4871, 0.3044, 0.3728, 0.3044, 0.4358, 0.2969, 0.4135, 0.1738, 0.5772, 0.105, 0.5787, 0.1358, 0.5221, 0.1738, 0.5772, 0.138, 0.6362, 0.105, 0.5787, 0.138, 0.6362, 0.07619, 0.6285, 0.105, 0.5787, 0.4252, 0.4137, 0.4327, 0.4804, 0.3738, 0.4394, 0.4252, 0.4137, 0.4478, 0.4258, 0.4327, 0.4804, 0.06176, 0.9042, 0.02614, 0.8497, 0.08445, 0.8436, 0.06176, 0.9042, 0.009302, 0.9163, 0.02614, 0.8497, 0.2444, 0.4544, 0.2483, 0.514, 0.2001, 0.4893, 0.138, 0.6362, 0.09389, 0.6723, 0.07619, 0.6285, 0.138, 0.6362, 0.1661, 0.6659, 0.09389, 0.6723, 0.3408, 0.332, 0.3564, 0.365, 0.3184, 0.381, 0.3376, 0.4229, 0.3393, 0.4368, 0.3118, 0.4567, 0.3184, 0.381, 0.3863, 0.3493, 0.3564, 0.365, 0.3408, 0.332, 0.3564, 0.365, 0.3376, 0.4229, 0.3184, 0.381, 0.603, 0.1366, 0.5823, 0.1388, 0.5616, 0.1535, 0.5681, 0.1088, 0.3492, 0.4626, 0.3384, 0.5142, 0.3152, 0.4898, 0.3374, 0.4718, 0.3977, 0.4931, 0.3855, 0.5485, 0.3384, 0.5142, 0.3374, 0.4718, 0.3152, 0.4898, 0.3118, 0.4567, 0.3492, 0.4626, 0.3603, 0.4774, 0.3741, 0.4871, 0.3977, 0.4931, 0.3384, 0.5142, 0.5681, 0.1088, 0.5616, 0.1535, 0.5167, 0.12, 0.3492, 0.4626, 0.3374, 0.4718, 0.3118, 0.4567, 0.3393, 0.4368, 0.3753, 0.9169, 0.3815, 0.8895, 0.3787, 0.8742, 0.4089, 0.9097, 0.8122, 0.1645, 0.8191, 0.2121, 0.7762, 0.1866, 0.3787, 0.8742, 0.4089, 0.8531, 0.4089, 0.9097, 0.1583, 0.5235, 0.1358, 0.5221, 0.1203, 0.5225, 0.1713, 0.495, 0.1, 0.4467, 0.09048, 0.4369, 0.105, 0.4201, 0.6041, 0.8616, 0.6228, 0.8757, 0.5996, 0.8786, 0.2919, 0.6031, 0.2924, 0.6305, 0.2977, 0.6451, 0.2748, 0.5997, 0.6772, 0.3226, 0.6888, 0.2801, 0.7051, 0.3226, 0.7112, 0.1515, 0.7182, 0.1906, 0.6772, 0.1954, 0.08445, 0.947, 0.08051, 0.9846, 0.04978, 0.9521, 0.7671, 0.1611, 0.8122, 0.1645, 0.7762, 0.1866, 0.1313, 0.8436, 0.1255, 0.8767, 0.09678, 0.8824, 0.7112, 0.1515, 0.7379, 0.1587, 0.7182, 0.1906, 0.7379, 0.1587, 0.7671, 0.1611, 0.7762, 0.1866, 0.7182, 0.1906, 0.1406, 0.9234, 0.09129, 0.9234, 0.09678, 0.8824, 0.1255, 0.8767, 0.1254, 0.8911, 0.1406, 0.9234, 0.09678, 0.8824, 0.5872, 0.7937, 0.5824, 0.8234, 0.5745, 0.8099, 0.475, 0.3853, 0.4571, 0.4054, 0.4252, 0.4137, 0.4397, 0.3524, 0.2637, 0.4666, 0.2634, 0.4859, 0.27, 0.5051, 0.2483, 0.514, 0.2444, 0.4544, 0.4304, 0.511, 0.4487, 0.5544, 0.444, 0.5719, 0.2901, 0.3728, 0.2708, 0.4054, 0.2549, 0.3976, 0.2708, 0.4054, 0.2608, 0.4224, 0.2622, 0.4454, 0.2444, 0.4544, 0.2549, 0.3976, 0.4487, 0.5544, 0.4697, 0.5785, 0.4283, 0.6086, 0.4278, 0.5849, 0.444, 0.5719, 0.2622, 0.4454, 0.2637, 0.4666, 0.2444, 0.4544, 0.1824, 0.2569, 0.1964, 0.2297, 0.1964, 0.2118, 0.1946, 0.1918, 0.2455, 0.2284, 0.1824, 0.2569, 0.2455, 0.2284, 0.2256, 0.3076, 0.1681, 0.2736, 0.1824, 0.2569, 0.2256, 0.3076, 0.1596, 0.3076, 0.1538, 0.295, 0.414, 0.7867, 0.4201, 0.8335, 0.3782, 0.8017, 0.4829, 0.5882, 0.5067, 0.5928, 0.5063, 0.6094, 0.4854, 0.634, 0.5067, 0.3522, 0.4877, 0.362, 0.475, 0.3853, 0.4397, 0.3524, 0.4697, 0.5785, 0.4829, 0.5882, 0.4854, 0.634, 0.4283, 0.6086, 0.2455, 0.2284, 0.1946, 0.1918, 0.1793, 0.1637, 0.2499, 0.1389, 0.4571, 0.4054, 0.4478, 0.4258, 0.4252, 0.4137, 0.805, 0.817, 0.8026, 0.8039, 0.8311, 0.7955, 0.8314, 0.8365, 0.7851, 0.8927, 0.794, 0.8727, 0.8092, 0.8894, 0.06016, 0.7167, 0.04213, 0.7145, 0.05124, 0.7038, 0.612, 0.6884, 0.621, 0.7091, 0.61, 0.7312, 0.6044, 0.7462, 0.5605, 0.7231, 0.2347, 0.8144, 0.2231, 0.7956, 0.2087, 0.7822, 0.1943, 0.7739, 0.2423, 0.7601, 0.01106, 0.76, 0.01132, 0.734, 0.02764, 0.7655, 0.803, 0.8428, 0.805, 0.817, 0.8314, 0.8365, 0.01132, 0.734, 0.04213, 0.7145, 0.06016, 0.7167, 0.02764, 0.7655, 0.8714, 0.2811, 0.837, 0.2688, 0.8831, 0.234, 0.9227, 0.2542, 0.9153, 0.2624, 0.9006, 0.266, 0.9214, 0.2449, 0.5135, 0.9047, 0.533, 0.9102, 0.54, 0.942, 0.5392, 0.9572, 0.2723, 0.8262, 0.2636, 0.8218, 0.25, 0.816, 0.2347, 0.8144, 0.2848, 0.7913, 0.6228, 0.6349, 0.6064, 0.6598, 0.6058, 0.6719, 0.5628, 0.6514, 0.1943, 0.7739, 0.1636, 0.758, 0.191, 0.7283, 0.8396, 0.9139, 0.8501, 0.9011, 0.8654, 0.902, 0.8714, 0.2811, 0.8528, 0.2925, 0.8388, 0.3053, 0.837, 0.2688, 0.1943, 0.7739, 0.191, 0.7283, 0.2423, 0.7601, 0.9006, 0.266, 0.8714, 0.2811, 0.8831, 0.234, 0.9214, 0.2449, 0.54, 0.8853, 0.533, 0.9102, 0.5135, 0.9047, 0.6058, 0.6719, 0.612, 0.6884, 0.5605, 0.7231, 0.5628, 0.6514, 0.7701, 0.02887, 0.7821, 0.05426, 0.7952, 0.06625, 0.7395, 0.07009, 0.4916, 0.696, 0.4793, 0.7527, 0.4635, 0.7033, 0.8819, 0.4961, 0.8796, 0.5122, 0.8561, 0.4994, 0.1741, 0.8393, 0.2044, 0.8509, 0.1662, 0.8552, 0.1174, 0.2882, 0.1338, 0.2877, 0.1491, 0.281, 0.1538, 0.295, 0.1193, 0.3089, 0.6543, 0.9414, 0.6415, 0.9155, 0.6651, 0.9136, 0.7078, 0.4539, 0.714, 0.4664, 0.7233, 0.4922, 0.704, 0.4889, 0.76, 0.8826, 0.7589, 0.9056, 0.7623, 0.9218, 0.7354, 0.8891, 0.7052, 0.5736, 0.7193, 0.5614, 0.7338, 0.577, 0.2044, 0.8509, 0.2324, 0.8531, 0.2324, 0.9207, 0.1662, 0.8552, 0.6131, 0.3187, 0.6033, 0.3062, 0.6131, 0.2878, 0.7277, 0.5142, 0.7233, 0.4922, 0.714, 0.4664, 0.7532, 0.5157, 0.8082, 0.07593, 0.8219, 0.08513, 0.827, 0.102, 0.7825, 0.1287, 0.8774, 0.5289, 0.8801, 0.5569, 0.8631, 0.5345, 0.7952, 0.06625, 0.8082, 0.07593, 0.7825, 0.1287, 0.7395, 0.07009, 0.137, 0.1467, 0.1152, 0.1599, 0.104, 0.1762, 0.1334, 0.1316, 0.02871, 0.2443, 0.04657, 0.2471, 0.07259, 0.2517, 0.07025, 0.2736, 0.104, 0.1762, 0.1152, 0.1599, 0.1334, 0.1644, 0.1045, 0.1919, 0.9189, 0.03634, 0.9499, 0.0535, 0.9095, 0.04862, 0.3433, 0.8794, 0.3684, 0.9177, 0.3189, 0.9262, 0.948, 0.08037, 0.9452, 0.1188, 0.919, 0.1011, 0.07259, 0.2517, 0.08737, 0.2726, 0.07025, 0.2736, 0.4874, 0.8584, 0.4851, 0.8931, 0.465, 0.8891, 0.4163, 0.1341, 0.3909, 0.1397, 0.3689, 0.143, 0.364, 0.1115, 0.4884, 0.9105, 0.4888, 0.926, 0.47, 0.9225, 0.4851, 0.8931, 0.4884, 0.9105, 0.47, 0.9225, 0.465, 0.8891, 0.3433, 0.8794, 0.3684, 0.8604, 0.3684, 0.9177, 0.3433, 0.8794, 0.3564, 0.8531, 0.3684, 0.8604, 0.62, 0.3035, 0.6345, 0.2878, 0.6345, 0.3044, 0.07325, 0.1256, 0.09756, 0.1181, 0.08604, 0.1023, 0.09923, 0.07832, 0.1334, 0.1316, 0.04599, 0.08547, 0.06082, 0.1097, 0.07325, 0.1256, 0.01767, 0.1329, 0.5772, 0.4804, 0.5861, 0.4743, 0.6364, 0.4867, 0.2848, 0.7913, 0.2347, 0.8144, 0.2423, 0.7601, 0.1662, 0.8552, 0.167, 0.9407, 0.1614, 0.9188, 0.1505, 0.8767, 0.7461, 0.6793, 0.7913, 0.6685, 0.7947, 0.7189, 0.04978, 0.9521, 0.06176, 0.9042, 0.08445, 0.947, 0.04776, 0.5706, 0.09243, 0.5514, 0.105, 0.5787, 0.5823, 0.1388, 0.603, 0.1366, 0.6211, 0.1132, 0.5985, 0.1731, 0.5745, 0.8099, 0.5824, 0.8234, 0.6041, 0.8616, 0.5996, 0.8786, 0.4212, 0.6986, 0.4286, 0.7481, 0.3793, 0.7306, 0.8092, 0.8894, 0.7702, 0.9238, 0.7851, 0.8927, 0.3118, 0.9141, 0.3126, 0.8979, 0.3433, 0.8794, 0.3189, 0.9262, 0.1594, 0.1479, 0.137, 0.1467, 0.1334, 0.1316])
_uv.active_render = True
_uv = me_icosphere_042.uv_layers.new(name='UVMap.001')
_uv.uv.foreach_set('vector', [0.0, 0.0, 0.0, 0.0, 0.0, 0.0, 0.0, 0.0, 0.0, 0.0, 0.0, 0.0, 0.0, 0.0, 0.0, 0.0, 0.0, 0.0, 0.0, 0.0, 0.0, 0.0, 0.0, 0.0, 0.0, 0.0, 0.0, 0.0, 0.0, 0.0, 0.0, 0.0, 0.0, 0.0, 0.0, 0.0, 0.0, 0.0, 0.0, 0.0, 0.0, 0.0, 0.0, 0.0, 0.0, 0.0, 0.0, 0.0, 0.0, 0.0, 0.0, 0.0, 0.0, 0.0, 0.0, 0.0, 0.0, 0.0, 0.0, 0.0, 0.0, 0.0, 0.0, 0.0, 0.0, 0.0, 0.0, 0.0, 0.0, 0.0, 0.0, 0.0, 0.0, 0.0, 0.0, 0.0, 0.0, 0.0, 0.0, 0.0, 0.0, 0.0, 0.0, 0.0, 0.0, 0.0, 0.0, 0.0, 0.0, 0.0, 0.0, 0.0, 0.0, 0.0, 0.0, 0.0, 0.0, 0.0, 0.0, 0.0, 0.0, 0.0, 0.0, 0.0, 0.0, 0.0, 0.0, 0.0, 0.0, 0.0, 0.0, 0.0, 0.0, 0.0, 0.0, 0.0, 0.0, 0.0, 0.0, 0.0, 0.0, 0.0, 0.0, 0.0, 0.0, 0.0, 0.0, 0.0, 0.0, 0.0, 0.0, 0.0, 0.0, 0.0, 0.0, 0.0, 0.0, 0.0, 0.0, 0.0, 0.0, 0.0, 0.0, 0.0, 0.0, 0.0, 0.0, 0.0, 0.0, 0.0, 0.0, 0.0, 0.0, 0.0, 0.0, 0.0, 0.0, 0.0, 0.0, 0.0, 0.0, 0.0, 0.0, 0.0, 0.0, 0.0, 0.0, 0.0, 0.0, 0.0, 0.0, 0.0, 0.0, 0.0, 0.0, 0.0, 0.0, 0.0, 0.0, 0.0, 0.0, 0.0, 0.0, 0.0, 0.0, 0.0, 0.0, 0.0, 0.0, 0.0, 0.0, 0.0, 0.0, 0.0, 0.0, 0.0, 0.0, 0.0, 0.0, 0.0, 0.0, 0.0, 0.0, 0.0, 0.0, 0.0, 0.0, 0.0, 0.0, 0.0, 0.0, 0.0, 0.0, 0.0, 0.0, 0.0, 0.0, 0.0, 0.0, 0.0, 0.0, 0.0, 0.0, 0.0, 0.0, 0.0, 0.0, 0.0, 0.0, 0.0, 0.0, 0.0, 0.0, 0.0, 0.0, 0.0, 0.0, 0.0, 0.0, 0.0, 0.0, 0.0, 0.0, 0.0, 0.0, 0.0, 0.0, 0.0, 0.0, 0.0, 0.0, 0.0, 0.0, 0.0, 0.0, 0.0, 0.0, 0.0, 0.0, 0.0, 0.0, 0.0, 0.0, 0.0, 0.0, 0.0, 0.0, 0.0, 0.0, 0.0, 0.0, 0.0, 0.0, 0.0, 0.0, 0.0, 0.0, 0.0, 0.0, 0.0, 0.0, 0.0, 0.0, 0.0, 0.0, 0.0, 0.0, 0.0, 0.0, 0.0, 0.0, 0.0, 0.0, 0.0, 0.0, 0.0, 0.0, 0.0, 0.0, 0.0, 0.0, 0.0, 0.0, 0.0, 0.0, 0.0, 0.0, 0.0, 0.0, 0.0, 0.0, 0.0, 0.0, 0.0, 0.0, 0.0, 0.0, 0.0, 0.0, 0.0, 0.0, 0.0, 0.0, 0.0, 0.0, 0.0, 0.0, 0.0, 0.0, 0.0, 0.0, 0.0, 0.0, 0.0, 0.0, 0.0, 0.0, 0.0, 0.0, 0.0, 0.0, 0.0, 0.0, 0.0, 0.0, 0.0, 0.0, 0.0, 0.0, 0.0, 0.0, 0.0, 0.0, 0.0, 0.0, 0.0, 0.0, 0.0, 0.0, 0.0, 0.0, 0.0, 0.0, 0.0, 0.0, 0.0, 0.0, 0.0, 0.0, 0.0, 0.0, 0.0, 0.0, 0.0, 0.0, 0.0, 0.0, 0.0, 0.0, 0.0, 0.0, 0.0, 0.0, 0.0, 0.0, 0.0, 0.0, 0.0, 0.0, 0.0, 0.0, 0.0, 0.0, 0.0, 0.0, 0.0, 0.0, 0.0, 0.0, 0.0, 0.0, 0.0, 0.0, 0.0, 0.0, 0.0, 0.0, 0.0, 0.0, 0.0, 0.0, 0.0, 0.0, 0.0, 0.0, 0.0, 0.0, 0.0, 0.0, 0.0, 0.0, 0.0, 0.0, 0.0, 0.0, 0.0, 0.0, 0.0, 0.0, 0.0, 0.0, 0.0, 0.0, 0.0, 0.0, 0.0, 0.0, 0.0, 0.0, 0.0, 0.0, 0.0, 0.0, 0.0, 0.0, 0.0, 0.0, 0.0, 0.0, 0.0, 0.0, 0.0, 0.0, 0.0, 0.0, 0.0, 0.0, 0.0, 0.0, 0.0, 0.0, 0.0, 0.0, 0.0, 0.0, 0.0, 0.0, 0.0, 0.0, 0.0, 0.0, 0.0, 0.0, 0.0, 0.0, 0.0, 0.0, 0.0, 0.0, 0.0, 0.0, 0.0, 0.0, 0.0, 0.0, 0.0, 0.0, 0.0, 0.0, 0.0, 0.0, 0.0, 0.0, 0.0, 0.0, 0.0, 0.0, 0.0, 0.0, 0.0, 0.0, 0.0, 0.0, 0.0, 0.0, 0.0, 0.0, 0.0, 0.0, 0.0, 0.0, 0.0, 0.0, 0.0, 0.0, 0.0, 0.0, 0.0, 0.0, 0.0, 0.0, 0.0, 0.0, 0.0, 0.0, 0.0, 0.0, 0.0, 0.0, 0.0, 0.0, 0.0, 0.0, 0.0, 0.0, 0.0, 0.0, 0.0, 0.0, 0.0, 0.0, 0.0, 0.0, 0.0, 0.0, 0.0, 0.0, 0.0, 0.0, 0.0, 0.0, 0.0, 0.0, 0.0, 0.0, 0.0, 0.0, 0.0, 0.0, 0.0, 0.0, 0.0, 0.0, 0.0, 0.0, 0.0, 0.0, 0.0, 0.0, 0.0, 0.0, 0.0, 0.0, 0.0, 0.0, 0.0, 0.0, 0.0, 0.0, 0.0, 0.0, 0.0, 0.0, 0.0, 0.0, 0.0, 0.0, 0.0, 0.0, 0.0, 0.0, 0.0, 0.0, 0.0, 0.0, 0.0, 0.0, 0.0, 0.0, 0.0, 0.0, 0.0, 0.0, 0.0, 0.0, 0.0, 0.0, 0.0, 0.0, 0.0, 0.0, 0.0, 0.0, 0.0, 0.0, 0.0, 0.0, 0.0, 0.0, 0.0, 0.0, 0.0, 0.0, 0.0, 0.0, 0.0, 0.0, 0.0, 0.0, 0.0, 0.0, 0.0, 0.0, 0.0, 0.0, 0.0, 0.0, 0.0, 0.0, 0.0, 0.0, 0.0, 0.0, 0.0, 0.0, 0.0, 0.0, 0.0, 0.0, 0.0, 0.0, 0.0, 0.0, 0.0, 0.0, 0.0, 0.0, 0.0, 0.0, 0.0, 0.0, 0.0, 0.0, 0.0, 0.0, 0.0, 0.0, 0.0, 0.0, 0.0, 0.0, 0.0, 0.0, 0.0, 0.0, 0.0, 0.0, 0.0, 0.0, 0.0, 0.0, 0.0, 0.0, 0.0, 0.0, 0.0, 0.0, 0.0, 0.0, 0.0, 0.0, 0.0, 0.0, 0.0, 0.0, 0.0, 0.0, 0.0, 0.0, 0.0, 0.0, 0.0, 0.0, 0.0, 0.0, 0.0, 0.0, 0.0, 0.0, 0.0, 0.0, 0.0, 0.0, 0.0, 0.0, 0.0, 0.0, 0.0, 0.0, 0.0, 0.0, 0.0, 0.0, 0.0, 0.0, 0.0, 0.0, 0.0, 0.0, 0.0, 0.0, 0.0, 0.0, 0.0, 0.0, 0.0, 0.0, 0.0, 0.0, 0.0, 0.0, 0.0, 0.0, 0.0, 0.0, 0.0, 0.0, 0.0, 0.0, 0.0, 0.0, 0.0, 0.0, 0.0, 0.0, 0.0, 0.0, 0.0, 0.0, 0.0, 0.0, 0.0, 0.0, 0.0, 0.0, 0.0, 0.0, 0.0, 0.0, 0.0, 0.0, 0.0, 0.0, 0.0, 0.0, 0.0, 0.0, 0.0, 0.0, 0.0, 0.0, 0.0, 0.0, 0.0, 0.0, 0.0, 0.0, 0.0, 0.0, 0.0, 0.0, 0.0, 0.0, 0.0, 0.0, 0.0, 0.0, 0.0, 0.0, 0.0, 0.0, 0.0, 0.0, 0.0, 0.0, 0.0, 0.0, 0.0, 0.0, 0.0, 0.0, 0.0, 0.0, 0.0, 0.0, 0.0, 0.0, 0.0, 0.0, 0.0, 0.0, 0.0, 0.0, 0.0, 0.0, 0.0, 0.0, 0.0, 0.0, 0.0, 0.0, 0.0, 0.0, 0.0, 0.0, 0.0, 0.0, 0.0, 0.0, 0.0, 0.0, 0.0, 0.0, 0.0, 0.0, 0.0, 0.0, 0.0, 0.0, 0.0, 0.0, 0.0, 0.0, 0.0, 0.0, 0.0, 0.0, 0.0, 0.0, 0.0, 0.0, 0.0, 0.0, 0.0, 0.0, 0.0, 0.0, 0.0, 0.0, 0.0, 0.0, 0.0, 0.0, 0.0, 0.0, 0.0, 0.0, 0.0, 0.0, 0.0, 0.0, 0.0, 0.0, 0.0, 0.0, 0.0, 0.0, 0.0, 0.0, 0.0, 0.0, 0.0, 0.0, 0.0, 0.0, 0.0, 0.0, 0.0, 0.0, 0.0, 0.0, 0.0, 0.0, 0.0, 0.0, 0.0, 0.0, 0.0, 0.0, 0.0, 0.0, 0.0, 0.0, 0.0, 0.0, 0.0, 0.0, 0.0, 0.0, 0.0, 0.0, 0.0, 0.0, 0.0, 0.0, 0.0, 0.0, 0.0, 0.0, 0.0, 0.0, 0.0, 0.0, 0.0, 0.0, 0.0, 0.0, 0.0, 0.0, 0.0, 0.0, 0.0, 0.0, 0.0, 0.0, 0.0, 0.0, 0.0, 0.0, 0.0, 0.0, 0.0, 0.0, 0.0, 0.0, 0.0, 0.0, 0.0, 0.0, 0.0, 0.0, 0.0, 0.0, 0.0, 0.0, 0.0, 0.0, 0.0, 0.0, 0.0, 0.0, 0.0, 0.0, 0.0, 0.0, 0.0, 0.0, 0.0, 0.0, 0.0, 0.0, 0.0, 0.0, 0.0, 0.0, 0.0, 0.0, 0.0, 0.0, 0.0, 0.0, 0.0, 0.0, 0.0, 0.0, 0.0, 0.0, 0.0, 0.0, 0.0, 0.0, 0.0, 0.0, 0.0, 0.0, 0.0, 0.0, 0.0, 0.0, 0.0, 0.0, 0.0, 0.0, 0.0, 0.0, 0.0, 0.0, 0.0, 0.0, 0.0, 0.0, 0.0, 0.0, 0.0, 0.0, 0.0, 0.0, 0.0, 0.0, 0.0, 0.0, 0.0, 0.0, 0.0, 0.0, 0.0, 0.0, 0.0, 0.0, 0.0, 0.0, 0.0, 0.0, 0.0, 0.0, 0.0, 0.0, 0.0, 0.0, 0.0, 0.0, 0.0, 0.0, 0.0, 0.0, 0.0, 0.0, 0.0, 0.0, 0.0, 0.0, 0.0, 0.0, 0.0, 0.0, 0.0, 0.0, 0.0, 0.0, 0.0, 0.0, 0.0, 0.0, 0.0, 0.0, 0.0, 0.0, 0.0, 0.0, 0.0, 0.0, 0.0, 0.0, 0.0, 0.0, 0.0, 0.0, 0.0, 0.0, 0.0, 0.0, 0.0, 0.0, 0.0, 0.0, 0.0, 0.0, 0.0, 0.0, 0.0, 0.0, 0.0, 0.0, 0.0, 0.0, 0.0, 0.0, 0.0, 0.0, 0.0, 0.0, 0.0, 0.0, 0.0, 0.0, 0.0, 0.0, 0.0, 0.0, 0.0, 0.0, 0.0, 0.0, 0.0, 0.0, 0.0, 0.0, 0.0, 0.0, 0.0, 0.0, 0.0, 0.0, 0.0, 0.0, 0.0, 0.0, 0.0, 0.0, 0.0, 0.0, 0.0, 0.0, 0.0, 0.0, 0.0, 0.0, 0.0, 0.0, 0.0, 0.0, 0.0, 0.0, 0.0, 0.0, 0.0, 0.0, 0.0, 0.0, 0.0, 0.0, 0.0, 0.0, 0.0, 0.0, 0.0, 0.0, 0.0, 0.0, 0.0, 0.0, 0.0, 0.0, 0.0, 0.0, 0.0, 0.0, 0.0, 0.0, 0.0, 0.0, 0.0, 0.0, 0.0, 0.0, 0.0, 0.0, 0.0, 0.0, 0.0, 0.0, 0.0, 0.0, 0.0, 0.0, 0.0, 0.0, 0.0, 0.0, 0.0, 0.0, 0.0, 0.0, 0.0, 0.0, 0.0, 0.0, 0.0, 0.0, 0.0, 0.0, 0.0, 0.0, 0.0, 0.0, 0.0, 0.0, 0.0, 0.0, 0.0, 0.0, 0.0, 0.0, 0.0, 0.0, 0.0, 0.0, 0.0, 0.0, 0.0, 0.0, 0.0, 0.0, 0.0, 0.0, 0.0, 0.0, 0.0, 0.0, 0.0, 0.0, 0.0, 0.0, 0.0, 0.0, 0.0, 0.0, 0.0, 0.0, 0.0, 0.0, 0.0, 0.0, 0.0, 0.0, 0.0, 0.0, 0.0, 0.0, 0.0, 0.0, 0.0, 0.0, 0.0, 0.0, 0.0, 0.0, 0.0, 0.0, 0.0, 0.0, 0.0, 0.0, 0.0, 0.0, 0.0, 0.0, 0.0, 0.0, 0.0, 0.0, 0.0, 0.0, 0.0, 0.0, 0.0, 0.0, 0.0, 0.0, 0.0, 0.0, 0.0, 0.0, 0.0, 0.0, 0.0, 0.0, 0.0, 0.0, 0.0, 0.0, 0.0, 0.0, 0.0, 0.0, 0.0, 0.0, 0.0, 0.0, 0.0, 0.0, 0.0, 0.0, 0.0, 0.0, 0.0, 0.0, 0.0, 0.0, 0.0, 0.0, 0.0, 0.0, 0.0, 0.0, 0.0, 0.0, 0.0, 0.0, 0.0, 0.0, 0.0, 0.0, 0.0, 0.0, 0.0, 0.0, 0.0, 0.0, 0.0, 0.0, 0.0, 0.0, 0.0, 0.0, 0.0, 0.0, 0.0, 0.0, 0.0, 0.0, 0.0, 0.0, 0.0, 0.0, 0.0, 0.0, 0.0, 0.0, 0.0, 0.0, 0.0, 0.0, 0.0, 0.0, 0.0, 0.0, 0.0, 0.0, 0.0, 0.0, 0.0, 0.0, 0.0, 0.0, 0.0, 0.0, 0.0, 0.0, 0.0, 0.0, 0.0, 0.0, 0.0, 0.0, 0.0, 0.0, 0.0, 0.0, 0.0, 0.0, 0.0, 0.0, 0.0, 0.0, 0.0, 0.0, 0.0, 0.0, 0.0, 0.0, 0.0, 0.0, 0.0, 0.0, 0.0, 0.0, 0.0, 0.0, 0.0, 0.0, 0.0, 0.0, 0.0, 0.0, 0.0, 0.0, 0.0, 0.0, 0.0, 0.0, 0.0, 0.0, 0.0, 0.0, 0.0, 0.0, 0.0, 0.0, 0.0, 0.0, 0.0, 0.0, 0.0, 0.0, 0.0, 0.0, 0.0, 0.0, 0.0, 0.0, 0.0, 0.0, 0.0, 0.0, 0.0, 0.0, 0.0, 0.0, 0.0, 0.0, 0.0, 0.0, 0.0, 0.0, 0.0, 0.0, 0.0, 0.0, 0.0, 0.0, 0.0, 0.0, 0.0, 0.0, 0.0, 0.0, 0.0, 0.0, 0.0, 0.0, 0.0, 0.0, 0.0, 0.0, 0.0, 0.0, 0.0, 0.0, 0.0, 0.0, 0.0, 0.0, 0.0, 0.0, 0.0, 0.0, 0.0, 0.0, 0.0, 0.0, 0.0, 0.0, 0.0, 0.0, 0.0, 0.0, 0.0, 0.0, 0.0, 0.0, 0.0, 0.0, 0.0, 0.0, 0.0, 0.0, 0.0, 0.0, 0.0, 0.0, 0.0, 0.0, 0.0, 0.0, 0.0, 0.0, 0.0, 0.0, 0.0, 0.0, 0.0, 0.0, 0.0, 0.0, 0.0, 0.0, 0.0, 0.0, 0.0, 0.0, 0.0, 0.0, 0.0, 0.0, 0.0, 0.0, 0.0, 0.0, 0.0, 0.0, 0.0, 0.0, 0.0, 0.0, 0.0, 0.0, 0.0, 0.0, 0.0, 0.0, 0.0, 0.0, 0.0, 0.0, 0.0, 0.0, 0.0, 0.0, 0.0, 0.0, 0.0, 0.0, 0.0, 0.0, 0.0, 0.0, 0.0, 0.0, 0.0, 0.0, 0.0, 0.0, 0.0, 0.0, 0.0, 0.0, 0.0, 0.0, 0.0, 0.0, 0.0, 0.0, 0.0, 0.0, 0.0, 0.0, 0.0, 0.0, 0.0, 0.0, 0.0, 0.0, 0.0, 0.0, 0.0, 0.0, 0.0, 0.0, 0.0, 0.0, 0.0, 0.0, 0.0, 0.0, 0.0, 0.0, 0.0, 0.0, 0.0, 0.0, 0.0, 0.0, 0.0, 0.0, 0.0, 0.0, 0.0, 0.0, 0.0, 0.0, 0.0, 0.0, 0.0, 0.0, 0.0, 0.0, 0.0, 0.0, 0.0, 0.0, 0.0, 0.0, 0.0, 0.0, 0.0, 0.0, 0.0, 0.0, 0.0, 0.0, 0.0, 0.0, 0.0, 0.0, 0.0, 0.0, 0.0, 0.0, 0.0, 0.0, 0.0, 0.0, 0.0, 0.0, 0.0, 0.0, 0.0, 0.0, 0.0, 0.0, 0.0, 0.0, 0.0, 0.0, 0.0, 0.0, 0.0, 0.0, 0.0, 0.0, 0.0, 0.0, 0.0, 0.0, 0.0, 0.0, 0.0, 0.0, 0.0, 0.0, 0.0, 0.0, 0.0, 0.0, 0.0, 0.0, 0.0, 0.0, 0.0, 0.0, 0.0, 0.0, 0.0, 0.0, 0.0, 0.0, 0.0, 0.0, 0.0, 0.0, 0.0, 0.0, 0.0, 0.0, 0.0, 0.0, 0.0, 0.0, 0.0, 0.0, 0.0, 0.0, 0.0, 0.0, 0.0, 0.0, 0.0, 0.0, 0.0, 0.0, 0.0, 0.0, 0.0, 0.0, 0.0, 0.0, 0.0, 0.0, 0.0, 0.0, 0.0, 0.0, 0.0, 0.0, 0.0, 0.0, 0.0, 0.0, 0.0, 0.0, 0.0, 0.0, 0.0, 0.0, 0.0, 0.0, 0.0, 0.0, 0.0, 0.0, 0.0, 0.0, 0.0, 0.0, 0.0, 0.0, 0.0, 0.0, 0.0, 0.0, 0.0, 0.0, 0.0, 0.0, 0.0, 0.0, 0.0, 0.0, 0.0, 0.0, 0.0, 0.0, 0.0, 0.0, 0.0, 0.0, 0.0, 0.0, 0.0, 0.0, 0.0, 0.0, 0.0, 0.0, 0.0, 0.0, 0.0, 0.0, 0.0, 0.0, 0.0, 0.0, 0.0, 0.0, 0.0, 0.0, 0.0, 0.0, 0.0, 0.0, 0.0, 0.0, 0.0, 0.0, 0.0, 0.0, 0.0, 0.0, 0.0, 0.0, 0.0, 0.0, 0.0, 0.0, 0.0, 0.0, 0.0, 0.0, 0.0, 0.0, 0.0, 0.0, 0.0, 0.0, 0.0, 0.0, 0.0, 0.0, 0.0, 0.0, 0.0, 0.0, 0.0, 0.0, 0.0, 0.0, 0.0, 0.0, 0.0, 0.0, 0.0, 0.0, 0.0, 0.0, 0.0, 0.0, 0.0, 0.0, 0.0, 0.0, 0.0, 0.0, 0.0, 0.0, 0.0, 0.0, 0.0, 0.0, 0.0, 0.0, 0.0, 0.0, 0.0, 0.0, 0.0, 0.0, 0.0, 0.0, 0.0, 0.0, 0.0, 0.0, 0.0, 0.0, 0.0, 0.0, 0.0, 0.0, 0.0, 0.0, 0.0, 0.0, 0.0, 0.0, 0.0, 0.0, 0.0, 0.0, 0.0, 0.0, 0.0, 0.0, 0.0, 0.0, 0.0, 0.0, 0.0, 0.0, 0.0, 0.0, 0.0, 0.0, 0.0, 0.0, 0.0, 0.0, 0.0, 0.0, 0.0, 0.0, 0.0, 0.0, 0.0, 0.0, 0.0, 0.0, 0.0, 0.0, 0.0, 0.0, 0.0, 0.0, 0.0, 0.0, 0.0, 0.0, 0.0, 0.0, 0.0, 0.0, 0.0, 0.0, 0.0, 0.0, 0.0, 0.0, 0.0, 0.0, 0.0, 0.0, 0.0, 0.0, 0.0, 0.0, 0.0, 0.0, 0.0, 0.0, 0.0, 0.0, 0.0, 0.0, 0.0, 0.0, 0.0, 0.0, 0.0, 0.0, 0.0, 0.0, 0.0, 0.0, 0.0, 0.0, 0.0, 0.0, 0.0, 0.0, 0.0, 0.0, 0.0, 0.0, 0.0, 0.0, 0.0, 0.0, 0.0, 0.0, 0.0, 0.0, 0.0, 0.0, 0.0, 0.0, 0.0, 0.0, 0.0, 0.0, 0.0, 0.0, 0.0, 0.0, 0.0, 0.0, 0.0, 0.0, 0.0, 0.0, 0.0, 0.0, 0.0, 0.0, 0.0, 0.0, 0.0, 0.0, 0.0, 0.0, 0.0, 0.0, 0.0, 0.0, 0.0, 0.0, 0.0, 0.0, 0.0, 0.0, 0.0, 0.0, 0.0, 0.0, 0.0, 0.0, 0.0, 0.0, 0.0, 0.0, 0.0, 0.0, 0.0, 0.0, 0.0, 0.0, 0.0, 0.0, 0.0, 0.0, 0.0, 0.0, 0.0, 0.0, 0.0, 0.0, 0.0, 0.0, 0.0, 0.0, 0.0, 0.0, 0.0, 0.0, 0.0, 0.0, 0.0, 0.0, 0.0, 0.0, 0.0, 0.0, 0.0, 0.0, 0.0, 0.0, 0.0, 0.0, 0.0, 0.0, 0.0, 0.0, 0.0, 0.0, 0.0, 0.0, 0.0, 0.0, 0.0, 0.0, 0.0, 0.0, 0.0, 0.0, 0.0, 0.0, 0.0, 0.0, 0.0, 0.0, 0.0, 0.0, 0.0, 0.0, 0.0, 0.0, 0.0, 0.0, 0.0, 0.0, 0.0, 0.0, 0.0, 0.0, 0.0, 0.0, 0.0, 0.0, 0.0, 0.0, 0.0, 0.0, 0.0, 0.0, 0.0, 0.0, 0.0, 0.0, 0.0, 0.0, 0.0, 0.0, 0.0, 0.0, 0.0, 0.0, 0.0, 0.0, 0.0, 0.0, 0.0, 0.0, 0.0, 0.0, 0.0, 0.0, 0.0, 0.0, 0.0, 0.0, 0.0, 0.0, 0.0, 0.0, 0.0, 0.0, 0.0, 0.0, 0.0, 0.0, 0.0, 0.0, 0.0, 0.0, 0.0, 0.0, 0.0, 0.0, 0.0, 0.0, 0.0, 0.0, 0.0, 0.0, 0.0, 0.0, 0.0, 0.0, 0.0, 0.0, 0.0, 0.0, 0.0, 0.0, 0.0, 0.0, 0.0, 0.0, 0.0, 0.0, 0.0, 0.0, 0.0, 0.0, 0.0, 0.0, 0.0, 0.0, 0.0, 0.0, 0.0, 0.0, 0.0, 0.0, 0.0, 0.0, 0.0, 0.0, 0.0, 0.0, 0.0, 0.0, 0.0, 0.0, 0.0, 0.0, 0.0, 0.0, 0.0, 0.0, 0.0, 0.0, 0.0, 0.0, 0.0, 0.0, 0.0, 0.0, 0.0, 0.0, 0.0, 0.0, 0.0, 0.0, 0.0, 0.0, 0.0, 0.0, 0.0, 0.0, 0.0, 0.0, 0.0, 0.0, 0.0, 0.0, 0.0, 0.0, 0.0, 0.0, 0.0, 0.0, 0.0, 0.0, 0.0, 0.0, 0.0, 0.0, 0.0, 0.0, 0.0, 0.0, 0.0, 0.0, 0.0, 0.0, 0.0, 0.0, 0.0, 0.0, 0.0, 0.0, 0.0, 0.0, 0.0, 0.0, 0.0, 0.0, 0.0, 0.0, 0.0, 0.0, 0.0, 0.0, 0.0, 0.0, 0.0, 0.0, 0.0, 0.0, 0.0, 0.0, 0.0, 0.0, 0.0, 0.0, 0.0, 0.0, 0.0, 0.0, 0.0, 0.0, 0.0, 0.0, 0.0, 0.0, 0.0, 0.0, 0.0, 0.0, 0.0, 0.0, 0.0, 0.0, 0.0, 0.0, 0.0, 0.0, 0.0, 0.0, 0.0, 0.0, 0.0, 0.0, 0.0, 0.0, 0.0, 0.0, 0.0, 0.0, 0.0, 0.0, 0.0, 0.0, 0.0, 0.0, 0.0, 0.0, 0.0, 0.0, 0.0, 0.0, 0.0, 0.0, 0.0, 0.0, 0.0, 0.0, 0.0, 0.0, 0.0, 0.0, 0.0, 0.0, 0.0, 0.0, 0.0, 0.0, 0.0, 0.0, 0.0, 0.0, 0.0, 0.0, 0.0, 0.0, 0.0, 0.0, 0.0, 0.0, 0.0, 0.0, 0.0, 0.0, 0.0, 0.0, 0.0, 0.0, 0.0, 0.0, 0.0, 0.0, 0.0, 0.0, 0.0, 0.0, 0.0, 0.0, 0.0, 0.0, 0.0, 0.0, 0.0, 0.0, 0.0, 0.0, 0.0, 0.0, 0.0, 0.0, 0.0, 0.0, 0.0, 0.0, 0.0, 0.0, 0.0, 0.0, 0.0, 0.0, 0.0, 0.0, 0.0, 0.0, 0.0, 0.0, 0.0, 0.0, 0.0, 0.0, 0.0, 0.0, 0.0, 0.0, 0.0, 0.0, 0.0, 0.0, 0.0, 0.0, 0.0, 0.0, 0.0, 0.0, 0.0, 0.0, 0.0, 0.0, 0.0, 0.0, 0.0, 0.0, 0.0, 0.0, 0.0, 0.0, 0.0, 0.0, 0.0, 0.0, 0.0, 0.0, 0.0, 0.0, 0.0, 0.0, 0.0, 0.0, 0.0, 0.0, 0.0, 0.0, 0.0, 0.0, 0.0, 0.0, 0.0, 0.0, 0.0, 0.0, 0.0, 0.0, 0.0, 0.0, 0.0, 0.0, 0.0, 0.0, 0.0, 0.0, 0.0, 0.0, 0.0, 0.0, 0.0, 0.0, 0.0, 0.0, 0.0, 0.0, 0.0, 0.0, 0.0, 0.0, 0.0, 0.0, 0.0, 0.0, 0.0, 0.0, 0.0, 0.0, 0.0, 0.0, 0.0, 0.0, 0.0, 0.0, 0.0, 0.0, 0.0, 0.0, 0.0, 0.0, 0.0, 0.0, 0.0, 0.0, 0.0, 0.0, 0.0, 0.0, 0.0, 0.0, 0.0, 0.0, 0.0, 0.0, 0.0, 0.0, 0.0, 0.0, 0.0, 0.0, 0.0, 0.0, 0.0, 0.0, 0.0, 0.0, 0.0, 0.0, 0.0, 0.0, 0.0, 0.0, 0.0, 0.0, 0.0, 0.0, 0.0, 0.0, 0.0, 0.0, 0.0, 0.0, 0.0, 0.0, 0.0, 0.0, 0.0, 0.0, 0.0, 0.0, 0.0, 0.0, 0.0, 0.0, 0.0, 0.0, 0.0, 0.0, 0.0, 0.0, 0.0, 0.0, 0.0, 0.0, 0.0, 0.0, 0.0, 0.0, 0.0, 0.0, 0.0, 0.0, 0.0, 0.0, 0.0, 0.0, 0.0, 0.0, 0.0, 0.0, 0.0, 0.0, 0.0, 0.0, 0.0, 0.0, 0.0, 0.0, 0.0, 0.0, 0.0, 0.0, 0.0, 0.0, 0.0, 0.0, 0.0, 0.0, 0.0, 0.0, 0.0, 0.0, 0.0, 0.0, 0.0, 0.0, 0.0, 0.0, 0.0, 0.0, 0.0, 0.0, 0.0, 0.0, 0.0, 0.0, 0.0, 0.0, 0.0, 0.0, 0.0, 0.0, 0.0, 0.0, 0.0, 0.0, 0.0, 0.0, 0.0, 0.0, 0.0, 0.0, 0.0, 0.0, 0.0, 0.0, 0.0, 0.0, 0.0, 0.0, 0.0, 0.0, 0.0, 0.0, 0.0, 0.0, 0.0, 0.0, 0.0, 0.0, 0.0, 0.0, 0.0, 0.0, 0.0, 0.0, 0.0, 0.0, 0.0, 0.0, 0.0, 0.0, 0.0, 0.0, 0.0, 0.0, 0.0, 0.0, 0.0, 0.0, 0.0, 0.0, 0.0, 0.0, 0.0, 0.0, 0.0, 0.0, 0.0, 0.0, 0.0, 0.0, 0.0, 0.0, 0.0, 0.0, 0.0, 0.0, 0.0, 0.0, 0.0, 0.0, 0.0, 0.0, 0.0, 0.0, 0.0, 0.0, 0.0, 0.0, 0.0, 0.0, 0.0, 0.0, 0.0, 0.0, 0.0, 0.0, 0.0, 0.0, 0.0, 0.0, 0.0, 0.0, 0.0, 0.0, 0.0, 0.0, 0.0, 0.0, 0.0, 0.0, 0.0, 0.0, 0.0, 0.0, 0.0, 0.0, 0.0, 0.0, 0.0, 0.0, 0.0, 0.0, 0.0, 0.0, 0.0, 0.0, 0.0, 0.0, 0.0, 0.0, 0.0, 0.0, 0.0, 0.0, 0.0, 0.0, 0.0, 0.0, 0.0, 0.0, 0.0, 0.0, 0.0, 0.0, 0.0, 0.0, 0.0, 0.0, 0.0, 0.0, 0.0, 0.0, 0.0, 0.0, 0.0, 0.0, 0.0, 0.0, 0.0, 0.0, 0.0, 0.0, 0.0, 0.0, 0.0, 0.0, 0.0, 0.0, 0.0, 0.0, 0.0, 0.0, 0.0, 0.0, 0.0, 0.0, 0.0, 0.0, 0.0, 0.0, 0.0, 0.0, 0.0, 0.0, 0.0, 0.0, 0.0, 0.0, 0.0, 0.0, 0.0, 0.0, 0.0, 0.0, 0.0, 0.0, 0.0, 0.0, 0.0, 0.0, 0.0, 0.0, 0.0, 0.0, 0.0, 0.0, 0.0, 0.0, 0.0, 0.0, 0.0, 0.0, 0.0, 0.0, 0.0, 0.0, 0.0, 0.0, 0.0, 0.0, 0.0, 0.0, 0.0, 0.0, 0.0, 0.0, 0.0, 0.0, 0.0, 0.0, 0.0, 0.0, 0.0, 0.0, 0.0, 0.0, 0.0, 0.0, 0.0, 0.0, 0.0, 0.0, 0.0, 0.0, 0.0, 0.0, 0.0, 0.0, 0.0, 0.0, 0.0, 0.0, 0.0, 0.0, 0.0, 0.0, 0.0, 0.0, 0.0, 0.0, 0.0, 0.0, 0.0, 0.0, 0.0, 0.0, 0.0, 0.0, 0.0, 0.0, 0.0, 0.0, 0.0, 0.0, 0.0, 0.0, 0.0, 0.0, 0.0, 0.0, 0.0, 0.0, 0.0, 0.0, 0.0, 0.0, 0.0, 0.0, 0.0, 0.0, 0.0, 0.0, 0.0, 0.0, 0.0, 0.0, 0.0, 0.0, 0.0, 0.0, 0.0, 0.0, 0.0, 0.0, 0.0, 0.0, 0.0, 0.0, 0.0, 0.0, 0.0, 0.0, 0.0, 0.0, 0.0, 0.0, 0.0, 0.0, 0.0, 0.0, 0.0, 0.0, 0.0, 0.0, 0.0, 0.0, 0.0, 0.0, 0.0, 0.0, 0.0, 0.0, 0.0, 0.0, 0.0, 0.0, 0.0, 0.0, 0.0, 0.0, 0.0, 0.0, 0.0, 0.0, 0.0, 0.0, 0.0, 0.0, 0.0, 0.0, 0.0, 0.0, 0.0, 0.0, 0.0, 0.0, 0.0, 0.0, 0.0, 0.0, 0.0, 0.0, 0.0, 0.0, 0.0, 0.0, 0.0, 0.0, 0.0, 0.0, 0.0, 0.0, 0.0, 0.0, 0.0, 0.0, 0.0, 0.0, 0.0, 0.0, 0.0, 0.0, 0.0, 0.0, 0.0, 0.0, 0.0, 0.0, 0.0, 0.0, 0.0, 0.0, 0.0, 0.0, 0.0, 0.0, 0.0, 0.0, 0.0, 0.0, 0.0, 0.0, 0.0, 0.0, 0.0, 0.0, 0.0, 0.0, 0.0, 0.0, 0.0, 0.0, 0.0, 0.0, 0.0, 0.0, 0.0, 0.0, 0.0, 0.0, 0.0, 0.0, 0.0, 0.0, 0.0, 0.0, 0.0, 0.0, 0.0, 0.0, 0.0, 0.0, 0.0, 0.0, 0.0, 0.0, 0.0, 0.0, 0.0, 0.0, 0.0])
me_icosphere_042.materials.append(mat_7_tree)
me_icosphere_042.use_remesh_preserve_volume = False
me_icosphere_042.use_remesh_preserve_attributes = False
me_icosphere_042.use_mirror_vertex_groups = False
me_icosphere_042.update()

# ---- objects
ob_7_tree = bpy.data.objects.new('_7_tree', me_icosphere_042)

# ---- transforms, parenting, visibility, modifiers, constraints
ob_7_tree.location = (4.038, -0.02407, -0.01165)
ob_7_tree.rotation_euler = (-0.3344, 0.1153, 3.581)
ob_7_tree.scale = (0.2938, 0.2938, 0.4078)
ob_7_tree.show_name = True
ob_7_tree.lineart.crease_threshold = 0.0

# ---- collection membership
col_1.objects.link(ob_7_tree)

# ---- scene / render settings (as saved in the file)
scene.frame_start = 1; scene.frame_end = 250; scene.frame_set(1)
scene.render.engine = 'CYCLES'
scene.render.resolution_percentage = 50
scene.render.dither_intensity = 0.0
scene.render.bake_type = 'DISPLACEMENT'
scene.render.bake_bias = 0.0
scene.render.bake_samples = 0
scene.cycles.use_denoising = False
scene.cycles.samples = 128
scene.cycles.sampling_pattern = 'TABULATED_SOBOL'
scene.cycles.use_adaptive_sampling = False
scene.cycles.use_light_tree = False
scene.cycles.blur_glossy = 0.0
scene.cycles.sample_clamp_indirect = 0.0
scene.view_settings.view_transform = 'Standard'
bpy.context.view_layer.update()

# ---- added for rendering (the .blend has no active camera and no usable light): camera, sun + grey world if the file has none
cam_auto = bpy.data.cameras.new('AutoCamera')
cam_auto.lens = 50.0
cam_auto.sensor_width = 36.0
cam_auto.clip_end = 1000.0
ob_auto_camera = bpy.data.objects.new('AutoCamera', cam_auto)
scene.collection.objects.link(ob_auto_camera)
ob_auto_camera.location = (7.77701, -4.52371, 4.39114)
ob_auto_camera.rotation_euler = (1.09748, -7.21219e-08, 0.694738)
scene.camera = ob_auto_camera
light_auto_sun = bpy.data.lights.new('AutoSun', 'SUN')
light_auto_sun.energy = 3.0
light_auto_sun.angle = 0.0523599
ob_auto_sun = bpy.data.objects.new('AutoSun', light_auto_sun)
scene.collection.objects.link(ob_auto_sun)
ob_auto_sun.rotation_euler = (0.872665, 0.174533, 0.523599)
if scene.world is None:
    world_auto = bpy.data.worlds.new('AutoWorld')
    world_auto.color = (0.3, 0.3, 0.3)
    scene.world = world_auto
bpy.context.view_layer.update()

